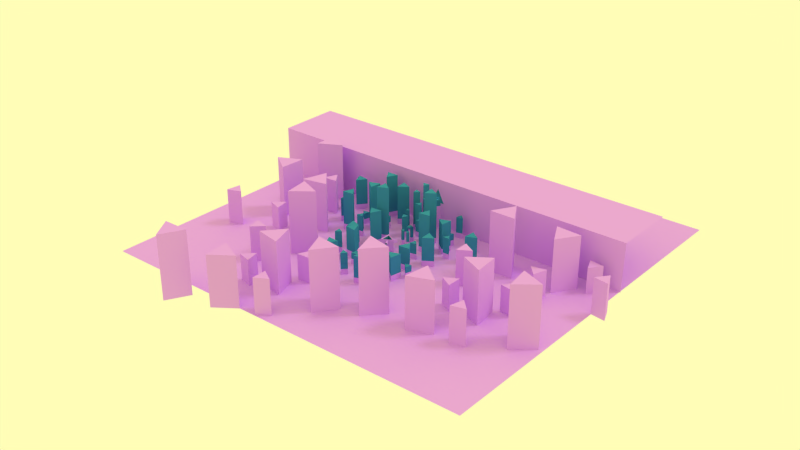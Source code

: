 # Source: level1.blend  (saved by Blender 2.75.0; exported with 4.5.12 LTS)
import bpy
from mathutils import Matrix  # noqa: F401  (used for matrix-valued properties, if any)

bpy.ops.wm.read_factory_settings(use_empty=True)
scene = bpy.context.scene
scene.name = 'Scene'

# ---- collections
col_collection_1 = bpy.data.collections.new('Collection 1'); scene.collection.children.link(col_collection_1)

# ---- materials (node trees are filled in below, after node groups)
mat_normal = bpy.data.materials.new('normal')
mat_normal.alpha_threshold = 0.0
mat_normal.use_transparent_shadow = False
mat_normal.diffuse_color = (0.04346, 0.2784, 0.448, 1.0)
mat_normal.roughness = 0.5
mat_normal.line_color = (0.0, 0.0, 0.0, 1.0)
mat_inaccessible = bpy.data.materials.new('inaccessible')
mat_inaccessible.alpha_threshold = 0.0
mat_inaccessible.use_transparent_shadow = False
mat_inaccessible.diffuse_color = (0.7349, 0.3532, 1.0, 1.0)
mat_inaccessible.roughness = 0.5
mat_material = bpy.data.materials.new('Material')
mat_material.alpha_threshold = 0.0
mat_material.use_transparent_shadow = False
mat_material.diffuse_color = (0.0, 0.0, 0.0, 1.0)
mat_material.roughness = 0.5
mat_material.line_color = (0.0, 0.0, 0.0, 1.0)

# ---- material node trees

# ---- world
world_world = bpy.data.worlds.new('World'); scene.world = world_world
world_world.color = (1.0, 0.9858, 0.4739)
world_world.use_sun_shadow = False
world_world.sun_shadow_jitter_overblur = 0.0
world_world.cycles.sampling_method = 'MANUAL'
world_world.cycles.sample_map_resolution = 256

# ---- lights
light_point = bpy.data.lights.new('Point', 'POINT')
light_point.transmission_factor = 0.0
light_point.energy = 100.0
light_point.shadow_buffer_clip_start = 0.5
light_point.shadow_soft_size = 0.1
light_point.shadow_maximum_resolution = 0.006
light_point.use_absolute_resolution = True
light_point.cycles.use_multiple_importance_sampling = False
light_sun = bpy.data.lights.new('sun', 'SUN')
light_sun.color = (0.5277, 0.5277, 0.5277)
light_sun.transmission_factor = 0.0
light_sun.angle = 0.1993
light_sun.energy = 1.0
light_sun.shadow_buffer_clip_start = 0.5
light_sun.shadow_soft_size = 0.1
light_sun.shadow_cascade_max_distance = 1000.0
light_sun.cycles.use_multiple_importance_sampling = False
light_point_000 = bpy.data.lights.new('Point.000', 'POINT')
light_point_000.transmission_factor = 0.0
light_point_000.energy = 100.0
light_point_000.shadow_buffer_clip_start = 0.5
light_point_000.shadow_soft_size = 0.1
light_point_000.shadow_maximum_resolution = 0.006
light_point_000.use_absolute_resolution = True
light_point_000.cycles.use_multiple_importance_sampling = False
light_point_001 = bpy.data.lights.new('Point.001', 'POINT')
light_point_001.transmission_factor = 0.0
light_point_001.energy = 100.0
light_point_001.shadow_buffer_clip_start = 0.5
light_point_001.shadow_soft_size = 0.1
light_point_001.shadow_maximum_resolution = 0.006
light_point_001.use_absolute_resolution = True
light_point_001.cycles.use_multiple_importance_sampling = False

# ---- meshes
me_city3_001 = bpy.data.meshes.new('city3.001')
me_city3_001.from_pydata([(1.456, 13.44, -10.71), (-9.477, -5.501, -10.71), (12.39, -5.501, -10.71), (1.456, 13.44, 13.53), (-9.477, -5.501, 13.53), (12.39, -5.501, 13.53), (-0.04698, -5.102, 8.956), (2.958, -5.102, 8.956), (3.146, -5.102, 9.347), (-6.414, -0.1952, -8.61), (-1.608, 8.13, -8.61), (-4.011, 3.967, -2.61), (-6.414, -0.1952, 2.29), (-1.608, 8.13, 2.29), (-4.011, 3.967, 8.29), (-10.74, 2.305, 2.29), (-5.938, 10.63, 2.29), (-8.341, 6.467, 8.29), (4.817, 5.128, 2.309), (4.538, 5.611, 3.168), (3.924, 6.676, 3.346), (7.155, 1.08, 3.166), (6.875, 1.565, 2.309), (7.768, 0.01731, 3.347), (5.658, 3.672, 8.267), (6.035, 3.02, 8.269), (6.289, 2.579, 9.433), (5.404, 4.112, 9.433), (3.45, -4.26, 8.674), (3.694, -4.26, 9.181), (4.741, -4.259, 7.976), (-0.7003, -4.26, 9.181), (-0.4567, -4.26, 8.674), (-1.748, -4.259, 7.976), (1.903, -4.26, 11.42), (1.09, -4.26, 11.42), (0.97, -4.259, 12.3), (2.023, -4.259, 12.3), (3.146, -4.602, 9.347), (2.958, -4.602, 8.956), (-0.04698, -4.602, 8.956), (-0.2344, -4.602, 9.347), (1.143, -4.602, 11.07), (1.768, -4.602, 11.07), (-3.687, 2.045, 3.457), (-3.781, 1.883, 3.847), (-4.183, 1.185, 3.373), (-2.09, 4.81, 3.847), (-2.184, 4.648, 3.457), (-2.183, 4.65, 3.404), (-1.688, 5.508, 3.373), (-3.092, 3.076, 5.567), (-2.779, 3.617, 5.567), (-2.733, 3.697, 6.25), (-3.138, 2.995, 6.25), (-8.32, 4.504, 3.847), (-8.227, 4.666, 3.457), (-6.724, 7.269, 3.457), (-6.63, 7.431, 3.847), (-7.319, 6.238, 5.567), (-7.631, 5.697, 5.567), (1.709, 10.51, 2.307), (1.202, 10.51, 2.307), (1.456, 10.44, 2.307), (-7.072, -3.82, 2.307), (-6.819, -4.259, 2.307), (-6.886, -4.005, 2.307), (9.686, -4.259, 2.307), (9.962, -3.782, 2.307), (9.76, -3.984, 2.307), (1.191, 10.49, 12.31), (1.72, 10.49, 12.31), (1.456, 11.43, 12.54), (-6.709, -4.259, 12.31), (-7.017, -3.725, 12.31), (-7.805, -4.536, 12.58), (9.929, -3.725, 12.31), (9.62, -4.259, 12.31), (10.72, -4.536, 12.58), (5.728, 4.554, 3.361), (5.578, 4.813, 3.822), (6.983, 2.379, 3.821), (6.833, 2.64, 3.361), (6.179, 3.772, 6.561), (6.382, 3.422, 6.562), (15.24, 8.538, 6.562), (15.04, 8.888, 6.561), (15.69, 7.756, 3.361), (15.85, 7.496, 3.821), (14.44, 9.93, 3.822), (14.59, 9.67, 3.361), (5.893, 5.749, 2.309), (5.614, 6.232, 3.168), (8.23, 1.7, 3.166), (7.95, 2.185, 2.309), (6.733, 4.293, 8.267), (7.11, 3.641, 8.269), (14.55, 10.75, 2.309), (14.27, 11.23, 3.168), (16.89, 6.7, 3.166), (16.61, 7.185, 2.309), (15.39, 9.293, 8.267), (15.77, 8.641, 8.269), (-0.2344, -5.102, 9.347), (1.143, -5.102, 11.07), (1.768, -5.102, 11.07), (-0.4978, -5.502, 8.706), (3.409, -5.502, 8.706), (3.653, -5.502, 9.214), (-0.7414, -5.502, 9.214), (1.049, -5.502, 11.45), (1.862, -5.502, 11.45), (1.143, -14.08, 11.07), (-0.2344, -14.08, 9.348), (3.146, -14.08, 9.348), (1.768, -14.08, 11.07), (-0.04698, -14.08, 8.957), (2.958, -14.08, 8.957), (1.049, -14.48, 11.45), (-0.7414, -14.48, 9.215), (3.653, -14.48, 9.215), (1.862, -14.48, 11.45), (-0.4978, -14.48, 8.707), (3.409, -14.48, 8.707)], [], [(70, 53, 52, 47, 50, 62), (73, 36, 35, 31, 33, 65), (73, 75, 4, 5, 78, 77), (69, 67, 68), (30, 29, 34, 37, 77, 67), (76, 77, 78), (76, 78, 5, 3, 72, 71), (65, 33, 32), (42, 43, 105, 104), (34, 29, 38, 43), (31, 35, 42, 41), (28, 32, 40, 39), (39, 40, 6, 7), (43, 38, 8, 105), (38, 39, 7, 8), (41, 42, 104, 103), (108, 107, 2), (111, 5, 110), (111, 108, 5), (4, 109, 110), (109, 4, 1), (5, 4, 110), (5, 108, 2), (106, 2, 107), (106, 1, 2), (44, 48, 57, 56), (68, 76, 26, 25, 21, 23), (71, 61, 20, 19, 24, 27), (14, 13, 16, 17), (12, 14, 17, 15), (13, 12, 15, 16), (16, 15, 17), (47, 52, 59, 58), (51, 45, 55, 60), (55, 56, 57, 58, 59, 60), (3, 0, 10), (10, 0, 1), (10, 1, 9), (9, 1, 4), (3, 10, 13), (13, 10, 11), (11, 9, 12), (12, 9, 4), (13, 11, 12), (3, 13, 14), (14, 12, 4), (3, 14, 4), (61, 62, 63), (18, 19, 20), (21, 22, 23), (24, 25, 26, 27), (28, 29, 30), (31, 32, 33), (34, 35, 36, 37), (44, 45, 46), (47, 48, 49, 50), (51, 52, 53, 54), (28, 39, 38, 29), (42, 35, 34, 43), (31, 41, 40, 32), (10, 9, 11), (44, 56, 55, 45), (59, 52, 51, 60), (47, 58, 57, 48), (106, 109, 1), (70, 72, 3, 4, 75, 74), (51, 54, 74, 64, 46, 45), (64, 65, 66), (70, 74, 54, 53), (75, 73, 74), (70, 71, 72), (69, 68, 61, 63, 62, 64, 66, 65, 67), (67, 77, 76, 68), (70, 62, 61, 71), (64, 74, 73, 65), (71, 27, 26, 76), (49, 48, 44, 46, 64, 62, 50), (18, 20, 61), (21, 25, 84, 81), (19, 18, 79, 80), (18, 22, 82, 79), (22, 21, 81, 82), (24, 19, 80, 83), (25, 24, 83, 84), (84, 83, 86, 85), (80, 79, 90, 89), (81, 84, 85, 88), (83, 80, 89, 86), (79, 82, 87, 90), (82, 81, 88, 87), (92, 91, 3), (5, 94, 93), (91, 0, 3), (94, 0, 91), (0, 94, 2), (93, 94, 100, 99), (92, 95, 101, 98), (95, 96, 102, 101), (91, 92, 98, 97), (96, 93, 99, 102), (94, 91, 97, 100), (85, 102, 99, 88), (88, 99, 100, 87), (87, 100, 97, 90), (90, 97, 98, 89), (89, 98, 101, 86), (86, 101, 102, 85), (5, 93, 96), (95, 92, 3), (96, 95, 3), (5, 96, 3), (94, 5, 2), (40, 41, 103, 6), (104, 105, 115, 112), (108, 111, 121, 120), (103, 104, 112, 113), (111, 110, 118, 121), (6, 103, 113, 116), (110, 109, 119, 118), (28, 30, 67), (114, 117, 123, 120), (116, 113, 119, 122), (115, 114, 120, 121), (112, 115, 121, 118), (117, 116, 122, 123), (113, 112, 118, 119), (107, 108, 120, 123), (105, 8, 114, 115), (106, 107, 123, 122), (8, 7, 117, 114), (7, 6, 116, 117), (109, 106, 122, 119), (23, 22, 68), (65, 32, 28, 67)])
me_city3_001.polygons.foreach_set('material_index', [0, 0, 1, 0, 0, 1, 1, 0, 0, 0, 0, 0, 0, 0, 0, 0, 1, 1, 1, 1, 1, 1, 1, 1, 1, 0, 0, 0, 1, 1, 1, 1, 0, 0, 0, 1, 1, 1, 1, 1, 1, 1, 1, 1, 1, 1, 1, 0, 0, 0, 0, 0, 0, 0, 0, 0, 0, 0, 0, 0, 1, 0, 0, 0, 1, 1, 0, 0, 0, 1, 1, 0, 0, 0, 0, 0, 0, 0, 0, 0, 0, 0, 0, 0, 0, 0, 0, 0, 0, 0, 1, 1, 1, 1, 1, 1, 1, 1, 1, 1, 1, 0, 0, 0, 0, 0, 0, 1, 1, 1, 1, 1, 0, 0, 1, 0, 1, 0, 1, 0, 0, 0, 0, 0, 0, 0, 1, 0, 1, 0, 0, 1, 0, 0])
me_city3_001.materials.append(mat_normal)
me_city3_001.materials.append(mat_inaccessible)
me_city3_001.use_remesh_preserve_volume = False
me_city3_001.use_remesh_preserve_attributes = False
me_city3_001.use_mirror_vertex_groups = False
me_city3_001.update()
me_city3_012 = bpy.data.meshes.new('city3.012')
me_city3_012.from_pydata([(-84.7, 1.691, 25.2), (-58.57, 1.691, 25.2), (-71.63, 24.33, 25.2), (-84.7, 1.691, -39.1), (-58.57, 1.691, -39.1), (-71.63, 24.33, -39.1), (-29.12, -23.98, 55.56), (5.487, -53.48, 55.56), (13.73, -8.759, 55.56), (-29.12, -23.98, -39.1), (5.487, -53.48, -39.1), (13.73, -8.759, -39.1), (-28.2, 83.52, 52.65), (-46.83, 42.04, 52.65), (-1.594, 46.64, 52.65), (-28.2, 83.52, -39.1), (-46.83, 42.04, -39.1), (-1.594, 46.64, -39.1), (-95.85, -56.1, 68.78), (-101.5, -101.2, 68.78), (-59.59, -83.54, 68.78), (-95.85, -56.1, -39.1), (-101.5, -101.2, -39.1), (-59.59, -83.54, -39.1), (-12.91, -80.44, 7.439), (10.84, -91.36, 7.439), (8.421, -65.34, 7.439), (-12.91, -80.44, -39.1), (10.84, -91.36, -39.1), (8.421, -65.34, -39.1), (14.49, 12.18, 7.439), (32.84, -6.428, 7.439), (39.78, 18.77, 7.439), (14.49, 12.18, -39.1), (32.84, -6.428, -39.1), (39.78, 18.77, -39.1), (16.49, 147.4, 75.57), (17.9, 101.9, 75.57), (56.56, 125.9, 75.57), (16.49, 147.4, -39.1), (17.9, 101.9, -39.1), (56.56, 125.9, -39.1), (84.91, -34.69, 25.2), (110.2, -28.19, 25.2), (91.93, -9.52, 25.2), (84.91, -34.69, -39.1), (110.2, -28.19, -39.1), (91.93, -9.52, -39.1)], [], [(0, 2, 5, 3), (2, 1, 4, 5), (1, 0, 3, 4), (1, 2, 0), (6, 8, 11, 9), (8, 7, 10, 11), (7, 6, 9, 10), (7, 8, 6), (12, 14, 17, 15), (14, 13, 16, 17), (13, 12, 15, 16), (13, 14, 12), (18, 20, 23, 21), (20, 19, 22, 23), (19, 18, 21, 22), (19, 20, 18), (24, 26, 29, 27), (26, 25, 28, 29), (25, 24, 27, 28), (25, 26, 24), (30, 32, 35, 33), (32, 31, 34, 35), (31, 30, 33, 34), (31, 32, 30), (36, 38, 41, 39), (38, 37, 40, 41), (37, 36, 39, 40), (37, 38, 36), (42, 44, 47, 45), (44, 43, 46, 47), (43, 42, 45, 46), (43, 44, 42)])
_uv = me_city3_012.uv_layers.new(name='UVMap')
_uv.uv.foreach_set('vector', [0.0, 0.0, 0.0, 0.0, 0.0, 0.0, 0.0, 0.0, 0.0, 0.0, 0.0, 0.0, 0.0, 0.0, 0.0, 0.0, 0.0, 0.0, 0.0, 0.0, 0.0, 0.0, 0.0, 0.0, 0.0, 0.0, 0.0, 0.0, 0.0, 0.0, 0.0, 0.0, 0.0, 0.0, 0.0, 0.0, 0.0, 0.0, 0.0, 0.0, 0.0, 0.0, 0.0, 0.0, 0.0, 0.0, 0.0, 0.0, 0.0, 0.0, 0.0, 0.0, 0.0, 0.0, 0.0, 0.0, 0.0, 0.0, 0.0, 0.0, 0.0, 0.0, 0.0, 0.0, 0.0, 0.0, 0.0, 0.0, 0.0, 0.0, 0.0, 0.0, 0.0, 0.0, 0.0, 0.0, 0.0, 0.0, 0.0, 0.0, 0.0, 0.0, 0.0, 0.0, 0.0, 0.0, 0.0, 0.0, 0.0, 0.0, 0.0, 0.0, 0.0, 0.0, 0.0, 0.0, 0.0, 0.0, 0.0, 0.0, 0.0, 0.0, 0.0, 0.0, 0.0, 0.0, 0.0, 0.0, 0.0, 0.0, 0.0, 0.0, 0.0, 0.0, 0.0, 0.0, 0.0, 0.0, 0.0, 0.0, 0.0, 0.0, 0.0, 0.0, 0.0, 0.0, 0.0, 0.0, 0.0, 0.0, 0.0, 0.0, 0.0, 0.0, 0.0, 0.0, 0.0, 0.0, 0.0, 0.0, 0.0, 0.0, 0.0, 0.0, 0.0, 0.0, 0.0, 0.0, 0.0, 0.0, 0.0, 0.0, 0.0, 0.0, 0.0, 0.0, 0.0, 0.0, 0.0, 0.0, 0.0, 0.0, 0.0, 0.0, 0.0, 0.0, 0.0, 0.0, 0.0, 0.0, 0.0, 0.0, 0.0, 0.0, 0.0, 0.0, 0.0, 0.0, 0.0, 0.0, 0.0, 0.0, 0.0, 0.0, 0.0, 0.0, 0.0, 0.0, 0.0, 0.0, 0.0, 0.0, 0.0, 0.0, 0.0, 0.0, 0.0, 0.0, 0.0, 0.0, 0.0, 0.0, 0.0, 0.0, 0.0, 0.0, 0.0, 0.0, 0.0, 0.0, 0.0, 0.0, 0.0, 0.0, 0.0, 0.0, 0.0, 0.0, 0.0, 0.0, 0.0, 0.0, 0.0, 0.0, 0.0, 0.0, 0.0, 0.0, 0.0, 0.0, 0.0, 0.0, 0.0, 0.0, 0.0, 0.0, 0.0, 0.0, 0.0, 0.0])
me_city3_012.materials.append(mat_inaccessible)
me_city3_012.use_remesh_preserve_volume = False
me_city3_012.use_remesh_preserve_attributes = False
me_city3_012.use_mirror_vertex_groups = False
me_city3_012.update()
me_city3_011 = bpy.data.meshes.new('city3.011')
me_city3_011.from_pydata([(-84.7, 1.691, 25.2), (-58.57, 1.691, 25.2), (-71.63, 24.33, 25.2), (-84.7, 1.691, -39.1), (-58.57, 1.691, -39.1), (-71.63, 24.33, -39.1), (-29.12, -23.98, 55.56), (5.487, -53.48, 55.56), (13.73, -8.759, 55.56), (-29.12, -23.98, -39.1), (5.487, -53.48, -39.1), (13.73, -8.759, -39.1), (-28.2, 83.52, 52.65), (-46.83, 42.04, 52.65), (-1.594, 46.64, 52.65), (-28.2, 83.52, -39.1), (-46.83, 42.04, -39.1), (-1.594, 46.64, -39.1), (-105.9, -22.39, 68.78), (-111.5, -67.51, 68.78), (-69.65, -49.83, 68.78), (-105.9, -22.39, -39.1), (-111.5, -67.51, -39.1), (-69.65, -49.83, -39.1), (23.85, 28.73, 7.439), (47.6, 17.81, 7.439), (45.18, 43.83, 7.439), (23.85, 28.73, -39.1), (47.6, 17.81, -39.1), (45.18, 43.83, -39.1), (-167.3, -61.59, 7.439), (-148.9, -80.2, 7.439), (-142.0, -55.0, 7.439), (-167.3, -61.59, -39.1), (-148.9, -80.2, -39.1), (-142.0, -55.0, -39.1), (16.49, 147.4, 75.57), (17.9, 101.9, 75.57), (56.56, 125.9, 75.57), (16.49, 147.4, -39.1), (17.9, 101.9, -39.1), (56.56, 125.9, -39.1), (84.91, -34.69, 25.2), (110.2, -28.19, 25.2), (91.93, -9.52, 25.2), (84.91, -34.69, -39.1), (110.2, -28.19, -39.1), (91.93, -9.52, -39.1)], [], [(0, 2, 5, 3), (2, 1, 4, 5), (1, 0, 3, 4), (1, 2, 0), (6, 8, 11, 9), (8, 7, 10, 11), (7, 6, 9, 10), (7, 8, 6), (12, 14, 17, 15), (14, 13, 16, 17), (13, 12, 15, 16), (13, 14, 12), (18, 20, 23, 21), (20, 19, 22, 23), (19, 18, 21, 22), (19, 20, 18), (24, 26, 29, 27), (26, 25, 28, 29), (25, 24, 27, 28), (25, 26, 24), (30, 32, 35, 33), (32, 31, 34, 35), (31, 30, 33, 34), (31, 32, 30), (36, 38, 41, 39), (38, 37, 40, 41), (37, 36, 39, 40), (37, 38, 36), (42, 44, 47, 45), (44, 43, 46, 47), (43, 42, 45, 46), (43, 44, 42)])
_uv = me_city3_011.uv_layers.new(name='UVMap')
_uv.uv.foreach_set('vector', [0.0, 0.0, 0.0, 0.0, 0.0, 0.0, 0.0, 0.0, 0.0, 0.0, 0.0, 0.0, 0.0, 0.0, 0.0, 0.0, 0.0, 0.0, 0.0, 0.0, 0.0, 0.0, 0.0, 0.0, 0.0, 0.0, 0.0, 0.0, 0.0, 0.0, 0.0, 0.0, 0.0, 0.0, 0.0, 0.0, 0.0, 0.0, 0.0, 0.0, 0.0, 0.0, 0.0, 0.0, 0.0, 0.0, 0.0, 0.0, 0.0, 0.0, 0.0, 0.0, 0.0, 0.0, 0.0, 0.0, 0.0, 0.0, 0.0, 0.0, 0.0, 0.0, 0.0, 0.0, 0.0, 0.0, 0.0, 0.0, 0.0, 0.0, 0.0, 0.0, 0.0, 0.0, 0.0, 0.0, 0.0, 0.0, 0.0, 0.0, 0.0, 0.0, 0.0, 0.0, 0.0, 0.0, 0.0, 0.0, 0.0, 0.0, 0.0, 0.0, 0.0, 0.0, 0.0, 0.0, 0.0, 0.0, 0.0, 0.0, 0.0, 0.0, 0.0, 0.0, 0.0, 0.0, 0.0, 0.0, 0.0, 0.0, 0.0, 0.0, 0.0, 0.0, 0.0, 0.0, 0.0, 0.0, 0.0, 0.0, 0.0, 0.0, 0.0, 0.0, 0.0, 0.0, 0.0, 0.0, 0.0, 0.0, 0.0, 0.0, 0.0, 0.0, 0.0, 0.0, 0.0, 0.0, 0.0, 0.0, 0.0, 0.0, 0.0, 0.0, 0.0, 0.0, 0.0, 0.0, 0.0, 0.0, 0.0, 0.0, 0.0, 0.0, 0.0, 0.0, 0.0, 0.0, 0.0, 0.0, 0.0, 0.0, 0.0, 0.0, 0.0, 0.0, 0.0, 0.0, 0.0, 0.0, 0.0, 0.0, 0.0, 0.0, 0.0, 0.0, 0.0, 0.0, 0.0, 0.0, 0.0, 0.0, 0.0, 0.0, 0.0, 0.0, 0.0, 0.0, 0.0, 0.0, 0.0, 0.0, 0.0, 0.0, 0.0, 0.0, 0.0, 0.0, 0.0, 0.0, 0.0, 0.0, 0.0, 0.0, 0.0, 0.0, 0.0, 0.0, 0.0, 0.0, 0.0, 0.0, 0.0, 0.0, 0.0, 0.0, 0.0, 0.0, 0.0, 0.0, 0.0, 0.0, 0.0, 0.0, 0.0, 0.0, 0.0, 0.0, 0.0, 0.0, 0.0, 0.0, 0.0, 0.0, 0.0, 0.0, 0.0, 0.0, 0.0, 0.0])
me_city3_011.materials.append(mat_inaccessible)
me_city3_011.use_remesh_preserve_volume = False
me_city3_011.use_remesh_preserve_attributes = False
me_city3_011.use_mirror_vertex_groups = False
me_city3_011.update()
me_city3_010 = bpy.data.meshes.new('city3.010')
me_city3_010.from_pydata([(-29.12, -23.98, 55.56), (5.487, -53.48, 55.56), (13.73, -8.759, 55.56), (-29.12, -23.98, -39.1), (5.487, -53.48, -39.1), (13.73, -8.759, -39.1), (-95.85, -56.1, 68.78), (-101.5, -101.2, 68.78), (-59.59, -83.54, 68.78), (-95.85, -56.1, -39.1), (-101.5, -101.2, -39.1), (-59.59, -83.54, -39.1), (-12.91, -80.44, 7.439), (10.84, -91.36, 7.439), (8.421, -65.34, 7.439), (-12.91, -80.44, -39.1), (10.84, -91.36, -39.1), (8.421, -65.34, -39.1), (14.49, 12.18, 7.439), (32.84, -6.428, 7.439), (39.78, 18.77, 7.439), (14.49, 12.18, -39.1), (32.84, -6.428, -39.1), (39.78, 18.77, -39.1), (84.91, -34.69, 25.2), (110.2, -28.19, 25.2), (91.93, -9.52, 25.2), (84.91, -34.69, -39.1), (110.2, -28.19, -39.1), (91.93, -9.52, -39.1)], [], [(0, 2, 5, 3), (2, 1, 4, 5), (1, 0, 3, 4), (1, 2, 0), (6, 8, 11, 9), (8, 7, 10, 11), (7, 6, 9, 10), (7, 8, 6), (12, 14, 17, 15), (14, 13, 16, 17), (13, 12, 15, 16), (13, 14, 12), (18, 20, 23, 21), (20, 19, 22, 23), (19, 18, 21, 22), (19, 20, 18), (24, 26, 29, 27), (26, 25, 28, 29), (25, 24, 27, 28), (25, 26, 24)])
_uv = me_city3_010.uv_layers.new(name='UVMap')
_uv.uv.foreach_set('vector', [0.0, 0.0, 0.0, 0.0, 0.0, 0.0, 0.0, 0.0, 0.0, 0.0, 0.0, 0.0, 0.0, 0.0, 0.0, 0.0, 0.0, 0.0, 0.0, 0.0, 0.0, 0.0, 0.0, 0.0, 0.0, 0.0, 0.0, 0.0, 0.0, 0.0, 0.0, 0.0, 0.0, 0.0, 0.0, 0.0, 0.0, 0.0, 0.0, 0.0, 0.0, 0.0, 0.0, 0.0, 0.0, 0.0, 0.0, 0.0, 0.0, 0.0, 0.0, 0.0, 0.0, 0.0, 0.0, 0.0, 0.0, 0.0, 0.0, 0.0, 0.0, 0.0, 0.0, 0.0, 0.0, 0.0, 0.0, 0.0, 0.0, 0.0, 0.0, 0.0, 0.0, 0.0, 0.0, 0.0, 0.0, 0.0, 0.0, 0.0, 0.0, 0.0, 0.0, 0.0, 0.0, 0.0, 0.0, 0.0, 0.0, 0.0, 0.0, 0.0, 0.0, 0.0, 0.0, 0.0, 0.0, 0.0, 0.0, 0.0, 0.0, 0.0, 0.0, 0.0, 0.0, 0.0, 0.0, 0.0, 0.0, 0.0, 0.0, 0.0, 0.0, 0.0, 0.0, 0.0, 0.0, 0.0, 0.0, 0.0, 0.0, 0.0, 0.0, 0.0, 0.0, 0.0, 0.0, 0.0, 0.0, 0.0, 0.0, 0.0, 0.0, 0.0, 0.0, 0.0, 0.0, 0.0, 0.0, 0.0, 0.0, 0.0, 0.0, 0.0, 0.0, 0.0, 0.0, 0.0, 0.0, 0.0])
me_city3_010.materials.append(mat_inaccessible)
me_city3_010.use_remesh_preserve_volume = False
me_city3_010.use_remesh_preserve_attributes = False
me_city3_010.use_mirror_vertex_groups = False
me_city3_010.update()
me_city3_009 = bpy.data.meshes.new('city3.009')
me_city3_009.from_pydata([(-84.7, 1.691, 25.2), (-58.57, 1.691, 25.2), (-71.63, 24.33, 25.2), (-84.7, 1.691, -39.1), (-58.57, 1.691, -39.1), (-71.63, 24.33, -39.1), (-29.12, -23.98, 55.56), (5.487, -53.48, 55.56), (13.73, -8.759, 55.56), (-29.12, -23.98, -39.1), (5.487, -53.48, -39.1), (13.73, -8.759, -39.1), (-28.2, 83.52, 52.65), (-46.83, 42.04, 52.65), (-1.594, 46.64, 52.65), (-28.2, 83.52, -39.1), (-46.83, 42.04, -39.1), (-1.594, 46.64, -39.1), (-95.85, -56.1, 68.78), (-101.5, -101.2, 68.78), (-59.59, -83.54, 68.78), (-95.85, -56.1, -39.1), (-101.5, -101.2, -39.1), (-59.59, -83.54, -39.1), (-12.91, -80.44, 7.439), (10.84, -91.36, 7.439), (8.421, -65.34, 7.439), (-12.91, -80.44, -39.1), (10.84, -91.36, -39.1), (8.421, -65.34, -39.1), (14.49, 12.18, 7.439), (32.84, -6.428, 7.439), (39.78, 18.77, 7.439), (14.49, 12.18, -39.1), (32.84, -6.428, -39.1), (39.78, 18.77, -39.1), (16.49, 147.4, 75.57), (17.9, 101.9, 75.57), (56.56, 125.9, 75.57), (16.49, 147.4, -39.1), (17.9, 101.9, -39.1), (56.56, 125.9, -39.1), (84.91, -34.69, 25.2), (110.2, -28.19, 25.2), (91.93, -9.52, 25.2), (84.91, -34.69, -39.1), (110.2, -28.19, -39.1), (91.93, -9.52, -39.1)], [], [(0, 2, 5, 3), (2, 1, 4, 5), (1, 0, 3, 4), (1, 2, 0), (6, 8, 11, 9), (8, 7, 10, 11), (7, 6, 9, 10), (7, 8, 6), (12, 14, 17, 15), (14, 13, 16, 17), (13, 12, 15, 16), (13, 14, 12), (18, 20, 23, 21), (20, 19, 22, 23), (19, 18, 21, 22), (19, 20, 18), (24, 26, 29, 27), (26, 25, 28, 29), (25, 24, 27, 28), (25, 26, 24), (30, 32, 35, 33), (32, 31, 34, 35), (31, 30, 33, 34), (31, 32, 30), (36, 38, 41, 39), (38, 37, 40, 41), (37, 36, 39, 40), (37, 38, 36), (42, 44, 47, 45), (44, 43, 46, 47), (43, 42, 45, 46), (43, 44, 42)])
_uv = me_city3_009.uv_layers.new(name='UVMap')
_uv.uv.foreach_set('vector', [0.0, 0.0, 0.0, 0.0, 0.0, 0.0, 0.0, 0.0, 0.0, 0.0, 0.0, 0.0, 0.0, 0.0, 0.0, 0.0, 0.0, 0.0, 0.0, 0.0, 0.0, 0.0, 0.0, 0.0, 0.0, 0.0, 0.0, 0.0, 0.0, 0.0, 0.0, 0.0, 0.0, 0.0, 0.0, 0.0, 0.0, 0.0, 0.0, 0.0, 0.0, 0.0, 0.0, 0.0, 0.0, 0.0, 0.0, 0.0, 0.0, 0.0, 0.0, 0.0, 0.0, 0.0, 0.0, 0.0, 0.0, 0.0, 0.0, 0.0, 0.0, 0.0, 0.0, 0.0, 0.0, 0.0, 0.0, 0.0, 0.0, 0.0, 0.0, 0.0, 0.0, 0.0, 0.0, 0.0, 0.0, 0.0, 0.0, 0.0, 0.0, 0.0, 0.0, 0.0, 0.0, 0.0, 0.0, 0.0, 0.0, 0.0, 0.0, 0.0, 0.0, 0.0, 0.0, 0.0, 0.0, 0.0, 0.0, 0.0, 0.0, 0.0, 0.0, 0.0, 0.0, 0.0, 0.0, 0.0, 0.0, 0.0, 0.0, 0.0, 0.0, 0.0, 0.0, 0.0, 0.0, 0.0, 0.0, 0.0, 0.0, 0.0, 0.0, 0.0, 0.0, 0.0, 0.0, 0.0, 0.0, 0.0, 0.0, 0.0, 0.0, 0.0, 0.0, 0.0, 0.0, 0.0, 0.0, 0.0, 0.0, 0.0, 0.0, 0.0, 0.0, 0.0, 0.0, 0.0, 0.0, 0.0, 0.0, 0.0, 0.0, 0.0, 0.0, 0.0, 0.0, 0.0, 0.0, 0.0, 0.0, 0.0, 0.0, 0.0, 0.0, 0.0, 0.0, 0.0, 0.0, 0.0, 0.0, 0.0, 0.0, 0.0, 0.0, 0.0, 0.0, 0.0, 0.0, 0.0, 0.0, 0.0, 0.0, 0.0, 0.0, 0.0, 0.0, 0.0, 0.0, 0.0, 0.0, 0.0, 0.0, 0.0, 0.0, 0.0, 0.0, 0.0, 0.0, 0.0, 0.0, 0.0, 0.0, 0.0, 0.0, 0.0, 0.0, 0.0, 0.0, 0.0, 0.0, 0.0, 0.0, 0.0, 0.0, 0.0, 0.0, 0.0, 0.0, 0.0, 0.0, 0.0, 0.0, 0.0, 0.0, 0.0, 0.0, 0.0, 0.0, 0.0, 0.0, 0.0, 0.0, 0.0, 0.0, 0.0, 0.0, 0.0, 0.0, 0.0])
me_city3_009.materials.append(mat_inaccessible)
me_city3_009.use_remesh_preserve_volume = False
me_city3_009.use_remesh_preserve_attributes = False
me_city3_009.use_mirror_vertex_groups = False
me_city3_009.update()
me_city3_007 = bpy.data.meshes.new('city3.007')
me_city3_007.from_pydata([(-40.37, -0.07772, 0.1957), (-28.53, -0.07773, 0.1957), (-34.45, 10.18, 0.1957), (-40.37, -0.07772, -38.95), (-28.53, -0.07773, -38.95), (-34.45, 10.18, -38.95), (-20.38, -5.907, 13.96), (-4.694, -19.28, 13.96), (-0.9585, 0.9938, 13.96), (-20.38, -5.907, -38.95), (-4.694, -19.28, -38.95), (-0.9585, 0.9938, -38.95), (-14.76, 37.01, 2.641), (-23.21, 18.21, 2.641), (-2.702, 20.3, 2.641), (-14.76, 37.01, -38.95), (-23.21, 18.21, -38.95), (-2.702, 20.3, -38.95), (-45.43, -26.27, 2.951), (-47.98, -46.73, 2.951), (-28.99, -38.71, 2.951), (-45.43, -26.27, -38.95), (-47.98, -46.73, -38.95), (-28.99, -38.71, -38.95), (-7.829, -37.31, -17.85), (2.935, -42.26, -17.85), (1.838, -30.46, -17.85), (-7.829, -37.31, -38.95), (2.935, -42.26, -38.95), (1.838, -30.46, -38.95), (23.78, -6.086, -17.85), (32.1, -14.52, -17.85), (35.25, -3.098, -17.85), (23.78, -6.086, -38.95), (32.1, -14.52, -38.95), (35.25, -3.098, -38.95), (14.16, 46.73, 24.03), (14.79, 26.12, 24.03), (32.32, 36.98, 24.03), (14.16, 46.73, -38.95), (14.79, 26.12, -38.95), (32.32, 36.98, -38.95), (-19.55, -74.12, 0.1957), (-8.079, -71.17, 0.1957), (-16.37, -62.7, 0.1957), (-19.55, -74.12, -38.95), (-8.079, -71.17, -38.95), (-16.37, -62.7, -38.95), (-40.37, -0.07772, -28.97), (-34.45, 10.18, -28.97), (-28.53, -0.07773, -28.97), (-20.38, -5.907, -28.97), (-0.9585, 0.9938, -28.97), (-4.694, -19.28, -28.97), (-14.76, 37.01, -28.97), (-2.702, 20.3, -28.97), (-23.21, 18.21, -28.97), (-45.43, -26.27, -28.97), (-28.99, -38.71, -28.97), (-47.98, -46.73, -28.97), (-7.829, -37.31, -28.97), (1.838, -30.46, -28.97), (2.935, -42.26, -28.97), (23.78, -6.086, -28.97), (35.25, -3.098, -28.97), (32.1, -14.52, -28.97), (14.16, 46.73, -28.97), (32.32, 36.98, -28.97), (14.79, 26.12, -28.97), (-19.55, -74.12, -28.97), (-16.37, -62.7, -28.97), (-8.079, -71.17, -28.97)], [], [(48, 49, 5, 3), (49, 50, 4, 5), (50, 48, 3, 4), (1, 2, 0), (51, 52, 11, 9), (52, 53, 10, 11), (53, 51, 9, 10), (7, 8, 6), (54, 55, 17, 15), (55, 56, 16, 17), (56, 54, 15, 16), (13, 14, 12), (57, 58, 23, 21), (58, 59, 22, 23), (59, 57, 21, 22), (19, 20, 18), (60, 61, 29, 27), (61, 62, 28, 29), (62, 60, 27, 28), (25, 26, 24), (63, 64, 35, 33), (64, 65, 34, 35), (65, 63, 33, 34), (31, 32, 30), (66, 67, 41, 39), (67, 68, 40, 41), (68, 66, 39, 40), (37, 38, 36), (69, 70, 47, 45), (70, 71, 46, 47), (71, 69, 45, 46), (43, 44, 42), (43, 42, 69, 71), (44, 43, 71, 70), (42, 44, 70, 69), (37, 36, 66, 68), (38, 37, 68, 67), (36, 38, 67, 66), (31, 30, 63, 65), (32, 31, 65, 64), (30, 32, 64, 63), (25, 24, 60, 62), (26, 25, 62, 61), (24, 26, 61, 60), (19, 18, 57, 59), (20, 19, 59, 58), (18, 20, 58, 57), (13, 12, 54, 56), (14, 13, 56, 55), (12, 14, 55, 54), (7, 6, 51, 53), (8, 7, 53, 52), (6, 8, 52, 51), (1, 0, 48, 50), (2, 1, 50, 49), (0, 2, 49, 48)])
me_city3_007.polygons.foreach_set('material_index', [1, 1, 1, 0, 1, 1, 1, 0, 1, 1, 1, 0, 1, 1, 1, 0, 1, 1, 1, 0, 1, 1, 1, 0, 1, 1, 1, 0, 1, 1, 1, 0, 0, 0, 0, 0, 0, 0, 0, 0, 0, 0, 0, 0, 0, 0, 0, 0, 0, 0, 0, 0, 0, 0, 0, 0])
_uv = me_city3_007.uv_layers.new(name='UVMap')
_uv.uv.foreach_set('vector', [0.0, 0.0, 0.0, 0.0, 0.0, 0.0, 0.0, 0.0, 0.0, 0.0, 0.0, 0.0, 0.0, 0.0, 0.0, 0.0, 0.0, 0.0, 0.0, 0.0, 0.0, 0.0, 0.0, 0.0, 0.0, 0.0, 0.0, 0.0, 0.0, 0.0, 0.0, 0.0, 0.0, 0.0, 0.0, 0.0, 0.0, 0.0, 0.0, 0.0, 0.0, 0.0, 0.0, 0.0, 0.0, 0.0, 0.0, 0.0, 0.0, 0.0, 0.0, 0.0, 0.0, 0.0, 0.0, 0.0, 0.0, 0.0, 0.0, 0.0, 0.0, 0.0, 0.0, 0.0, 0.0, 0.0, 0.0, 0.0, 0.0, 0.0, 0.0, 0.0, 0.0, 0.0, 0.0, 0.0, 0.0, 0.0, 0.0, 0.0, 0.0, 0.0, 0.0, 0.0, 0.0, 0.0, 0.0, 0.0, 0.0, 0.0, 0.0, 0.0, 0.0, 0.0, 0.0, 0.0, 0.0, 0.0, 0.0, 0.0, 0.0, 0.0, 0.0, 0.0, 0.0, 0.0, 0.0, 0.0, 0.0, 0.0, 0.0, 0.0, 0.0, 0.0, 0.0, 0.0, 0.0, 0.0, 0.0, 0.0, 0.0, 0.0, 0.0, 0.0, 0.0, 0.0, 0.0, 0.0, 0.0, 0.0, 0.0, 0.0, 0.0, 0.0, 0.0, 0.0, 0.0, 0.0, 0.0, 0.0, 0.0, 0.0, 0.0, 0.0, 0.0, 0.0, 0.0, 0.0, 0.0, 0.0, 0.0, 0.0, 0.0, 0.0, 0.0, 0.0, 0.0, 0.0, 0.0, 0.0, 0.0, 0.0, 0.0, 0.0, 0.0, 0.0, 0.0, 0.0, 0.0, 0.0, 0.0, 0.0, 0.0, 0.0, 0.0, 0.0, 0.0, 0.0, 0.0, 0.0, 0.0, 0.0, 0.0, 0.0, 0.0, 0.0, 0.0, 0.0, 0.0, 0.0, 0.0, 0.0, 0.0, 0.0, 0.0, 0.0, 0.0, 0.0, 0.0, 0.0, 0.0, 0.0, 0.0, 0.0, 0.0, 0.0, 0.0, 0.0, 0.0, 0.0, 0.0, 0.0, 0.0, 0.0, 0.0, 0.0, 0.0, 0.0, 0.0, 0.0, 0.0, 0.0, 0.0, 0.0, 0.0, 0.0, 0.0, 0.0, 0.0, 0.0, 0.0, 0.0, 0.0, 0.0, 0.0, 0.0, 0.0, 0.0, 0.0, 0.0, 0.0, 0.0, 0.0, 0.0, 0.0, 0.0, 0.0, 0.0, 0.0, 0.0, 0.0, 0.0, 0.0, 0.0, 0.0, 0.0, 0.0, 0.0, 0.0, 0.0, 0.0, 0.0, 0.0, 0.0, 0.0, 0.0, 0.0, 0.0, 0.0, 0.0, 0.0, 0.0, 0.0, 0.0, 0.0, 0.0, 0.0, 0.0, 0.0, 0.0, 0.0, 0.0, 0.0, 0.0, 0.0, 0.0, 0.0, 0.0, 0.0, 0.0, 0.0, 0.0, 0.0, 0.0, 0.0, 0.0, 0.0, 0.0, 0.0, 0.0, 0.0, 0.0, 0.0, 0.0, 0.0, 0.0, 0.0, 0.0, 0.0, 0.0, 0.0, 0.0, 0.0, 0.0, 0.0, 0.0, 0.0, 0.0, 0.0, 0.0, 0.0, 0.0, 0.0, 0.0, 0.0, 0.0, 0.0, 0.0, 0.0, 0.0, 0.0, 0.0, 0.0, 0.0, 0.0, 0.0, 0.0, 0.0, 0.0, 0.0, 0.0, 0.0, 0.0, 0.0, 0.0, 0.0, 0.0, 0.0, 0.0, 0.0, 0.0, 0.0, 0.0, 0.0, 0.0, 0.0, 0.0, 0.0, 0.0, 0.0, 0.0, 0.0, 0.0, 0.0, 0.0, 0.0, 0.0, 0.0, 0.0, 0.0, 0.0, 0.0, 0.0, 0.0, 0.0, 0.0, 0.0, 0.0, 0.0, 0.0, 0.0, 0.0, 0.0, 0.0, 0.0, 0.0, 0.0, 0.0, 0.0, 0.0, 0.0, 0.0, 0.0, 0.0, 0.0, 0.0, 0.0, 0.0, 0.0, 0.0, 0.0, 0.0, 0.0, 0.0, 0.0, 0.0, 0.0, 0.0, 0.0, 0.0, 0.0, 0.0, 0.0, 0.0, 0.0, 0.0, 0.0, 0.0, 0.0, 0.0, 0.0, 0.0, 0.0, 0.0, 0.0, 0.0, 0.0, 0.0, 0.0, 0.0, 0.0, 0.0])
me_city3_007.materials.append(mat_normal)
me_city3_007.materials.append(mat_inaccessible)
me_city3_007.use_remesh_preserve_volume = False
me_city3_007.use_remesh_preserve_attributes = False
me_city3_007.use_mirror_vertex_groups = False
me_city3_007.update()
me_city3_006 = bpy.data.meshes.new('city3.006')
me_city3_006.from_pydata([(-40.37, -0.07772, 0.1957), (-28.53, -0.07773, 0.1957), (-34.45, 10.18, 0.1957), (-40.37, -0.07772, -38.95), (-28.53, -0.07773, -38.95), (-34.45, 10.18, -38.95), (-23.9, 13.02, 16.96), (-8.209, -0.3504, 16.96), (-4.474, 19.92, 16.96), (-23.9, 13.02, -38.95), (-8.209, -0.3504, -38.95), (-4.474, 19.92, -38.95), (-17.46, 52.29, 32.64), (-25.9, 33.49, 32.64), (-5.396, 35.58, 32.64), (-17.46, 52.29, -38.95), (-25.9, 33.49, -38.95), (-5.396, 35.58, -38.95), (-45.43, -26.27, 8.951), (-47.98, -46.73, 8.951), (-28.99, -38.71, 8.951), (-45.43, -26.27, -38.95), (-47.98, -46.73, -38.95), (-28.99, -38.71, -38.95), (-7.829, -37.31, -17.85), (2.935, -42.26, -17.85), (1.838, -30.46, -17.85), (-7.829, -37.31, -38.95), (2.935, -42.26, -38.95), (1.838, -30.46, -38.95), (4.589, 4.676, -17.85), (12.91, -3.758, -17.85), (16.05, 7.664, -17.85), (4.589, 4.676, -38.95), (12.91, -3.758, -38.95), (16.05, 7.664, -38.95), (14.16, 46.73, 54.03), (14.79, 26.12, 54.03), (32.32, 36.98, 54.03), (14.16, 46.73, -38.95), (14.79, 26.12, -38.95), (32.32, 36.98, -38.95), (36.51, -16.57, 0.1957), (47.98, -13.62, 0.1957), (39.69, -5.16, 0.1957), (36.51, -16.57, -38.95), (47.98, -13.62, -38.95), (39.69, -5.16, -38.95), (-40.37, -0.07772, -29.05), (-34.45, 10.18, -29.05), (-28.53, -0.07773, -29.05), (-23.9, 13.02, -29.05), (-4.474, 19.92, -29.05), (-8.209, -0.3504, -29.05), (-17.46, 52.29, -29.05), (-5.396, 35.58, -29.05), (-25.9, 33.49, -29.05), (-45.43, -26.27, -29.05), (-28.99, -38.71, -29.05), (-47.98, -46.73, -29.05), (-7.829, -37.31, -29.05), (1.838, -30.46, -29.05), (2.935, -42.26, -29.05), (4.589, 4.676, -29.05), (16.05, 7.664, -29.05), (12.91, -3.758, -29.05), (14.16, 46.73, -29.05), (32.32, 36.98, -29.05), (14.79, 26.12, -29.05), (36.51, -16.57, -29.05), (39.69, -5.16, -29.05), (47.98, -13.62, -29.05)], [], [(48, 49, 5, 3), (49, 50, 4, 5), (50, 48, 3, 4), (1, 2, 0), (51, 52, 11, 9), (52, 53, 10, 11), (53, 51, 9, 10), (7, 8, 6), (54, 55, 17, 15), (55, 56, 16, 17), (56, 54, 15, 16), (13, 14, 12), (57, 58, 23, 21), (58, 59, 22, 23), (59, 57, 21, 22), (19, 20, 18), (60, 61, 29, 27), (61, 62, 28, 29), (62, 60, 27, 28), (25, 26, 24), (63, 64, 35, 33), (64, 65, 34, 35), (65, 63, 33, 34), (31, 32, 30), (66, 67, 41, 39), (67, 68, 40, 41), (68, 66, 39, 40), (37, 38, 36), (69, 70, 47, 45), (70, 71, 46, 47), (71, 69, 45, 46), (43, 44, 42), (43, 42, 69, 71), (44, 43, 71, 70), (42, 44, 70, 69), (37, 36, 66, 68), (38, 37, 68, 67), (36, 38, 67, 66), (31, 30, 63, 65), (32, 31, 65, 64), (30, 32, 64, 63), (25, 24, 60, 62), (26, 25, 62, 61), (24, 26, 61, 60), (19, 18, 57, 59), (20, 19, 59, 58), (18, 20, 58, 57), (13, 12, 54, 56), (14, 13, 56, 55), (12, 14, 55, 54), (7, 6, 51, 53), (8, 7, 53, 52), (6, 8, 52, 51), (1, 0, 48, 50), (2, 1, 50, 49), (0, 2, 49, 48)])
me_city3_006.polygons.foreach_set('material_index', [1, 1, 1, 0, 1, 1, 1, 0, 1, 1, 1, 0, 1, 1, 1, 0, 1, 1, 1, 0, 1, 1, 1, 0, 1, 1, 1, 0, 1, 1, 1, 0, 0, 0, 0, 0, 0, 0, 0, 0, 0, 0, 0, 0, 0, 0, 0, 0, 0, 0, 0, 0, 0, 0, 0, 0])
me_city3_006.materials.append(mat_normal)
me_city3_006.materials.append(mat_inaccessible)
me_city3_006.use_remesh_preserve_volume = False
me_city3_006.use_remesh_preserve_attributes = False
me_city3_006.use_mirror_vertex_groups = False
me_city3_006.update()
me_city3_005 = bpy.data.meshes.new('city3.005')
me_city3_005.from_pydata([(-40.37, -0.07772, 0.1957), (-28.53, -0.07773, 0.1957), (-34.45, 10.18, 0.1957), (-40.37, -0.07772, -38.95), (-28.53, -0.07773, -38.95), (-34.45, 10.18, -38.95), (-15.18, -11.72, 43.96), (0.5081, -25.09, 43.96), (4.244, -4.815, 43.96), (-15.18, -11.72, -38.95), (0.5081, -25.09, -38.95), (4.244, -4.815, -38.95), (-14.76, 37.01, 32.64), (-23.21, 18.21, 32.64), (-2.702, 20.3, 32.64), (-14.76, 37.01, -38.95), (-23.21, 18.21, -38.95), (-2.702, 20.3, -38.95), (-45.43, -26.27, 58.95), (-47.98, -46.73, 58.95), (-28.99, -38.71, 58.95), (-45.43, -26.27, -38.95), (-47.98, -46.73, -38.95), (-28.99, -38.71, -38.95), (-7.829, -37.31, -17.85), (2.935, -42.26, -17.85), (1.838, -30.46, -17.85), (-7.829, -37.31, -38.95), (2.935, -42.26, -38.95), (1.838, -30.46, -38.95), (4.589, 4.676, -17.85), (12.91, -3.758, -17.85), (16.05, 7.664, -17.85), (4.589, 4.676, -38.95), (12.91, -3.758, -38.95), (16.05, 7.664, -38.95), (14.16, 46.73, 5.03), (14.79, 26.12, 5.03), (32.32, 36.98, 5.03), (14.16, 46.73, -38.95), (14.79, 26.12, -38.95), (32.32, 36.98, -38.95), (36.51, -16.57, 0.1957), (47.98, -13.62, 0.1957), (39.69, -5.16, 0.1957), (36.51, -16.57, -38.95), (47.98, -13.62, -38.95), (39.69, -5.16, -38.95), (15.48, -52.53, 32.7), (16.65, -73.11, 32.7), (33.89, -61.81, 32.7), (15.48, -52.53, -38.89), (16.65, -73.11, -38.89), (33.89, -61.81, -38.89), (61.22, 27.84, 19.01), (68.38, 8.504, 19.01), (81.54, 24.37, 19.01), (61.22, 27.84, -38.89), (68.38, 8.504, -38.89), (81.54, 24.37, -38.89), (36.67, -30.59, 40.09), (46.73, -48.58, 40.09), (57.29, -30.87, 40.09), (36.67, -30.59, -38.89), (46.73, -48.58, -38.89), (57.29, -30.87, -38.89), (-40.37, -0.07772, -29.02), (-34.45, 10.18, -29.02), (-28.53, -0.07773, -29.02), (-15.18, -11.72, -29.02), (4.244, -4.815, -29.02), (0.5081, -25.09, -29.02), (-14.76, 37.01, -29.02), (-2.702, 20.3, -29.02), (-23.21, 18.21, -29.02), (-45.43, -26.27, -29.02), (-28.99, -38.71, -29.02), (-47.98, -46.73, -29.02), (-7.829, -37.31, -29.02), (1.838, -30.46, -29.02), (2.935, -42.26, -29.02), (4.589, 4.676, -29.02), (16.05, 7.664, -29.02), (12.91, -3.758, -29.02), (14.16, 46.73, -29.02), (32.32, 36.98, -29.02), (14.79, 26.12, -29.02), (36.51, -16.57, -29.02), (39.69, -5.16, -29.02), (47.98, -13.62, -29.02), (15.48, -52.53, -29.02), (33.89, -61.81, -29.02), (16.65, -73.11, -29.02), (61.22, 27.84, -29.02), (81.54, 24.37, -29.02), (68.38, 8.504, -29.02), (36.67, -30.59, -29.02), (57.29, -30.87, -29.02), (46.73, -48.58, -29.02)], [], [(66, 67, 5, 3), (67, 68, 4, 5), (68, 66, 3, 4), (1, 2, 0), (69, 70, 11, 9), (70, 71, 10, 11), (71, 69, 9, 10), (7, 8, 6), (72, 73, 17, 15), (73, 74, 16, 17), (74, 72, 15, 16), (13, 14, 12), (75, 76, 23, 21), (76, 77, 22, 23), (77, 75, 21, 22), (19, 20, 18), (78, 79, 29, 27), (79, 80, 28, 29), (80, 78, 27, 28), (25, 26, 24), (81, 82, 35, 33), (82, 83, 34, 35), (83, 81, 33, 34), (31, 32, 30), (84, 85, 41, 39), (85, 86, 40, 41), (86, 84, 39, 40), (37, 38, 36), (87, 88, 47, 45), (88, 89, 46, 47), (89, 87, 45, 46), (43, 44, 42), (90, 91, 53, 51), (91, 92, 52, 53), (92, 90, 51, 52), (49, 50, 48), (93, 94, 59, 57), (94, 95, 58, 59), (95, 93, 57, 58), (55, 56, 54), (96, 97, 65, 63), (97, 98, 64, 65), (98, 96, 63, 64), (61, 62, 60), (61, 60, 96, 98), (62, 61, 98, 97), (60, 62, 97, 96), (55, 54, 93, 95), (56, 55, 95, 94), (54, 56, 94, 93), (49, 48, 90, 92), (50, 49, 92, 91), (48, 50, 91, 90), (43, 42, 87, 89), (44, 43, 89, 88), (42, 44, 88, 87), (37, 36, 84, 86), (38, 37, 86, 85), (36, 38, 85, 84), (31, 30, 81, 83), (32, 31, 83, 82), (30, 32, 82, 81), (25, 24, 78, 80), (26, 25, 80, 79), (24, 26, 79, 78), (19, 18, 75, 77), (20, 19, 77, 76), (18, 20, 76, 75), (13, 12, 72, 74), (14, 13, 74, 73), (12, 14, 73, 72), (7, 6, 69, 71), (8, 7, 71, 70), (6, 8, 70, 69), (1, 0, 66, 68), (2, 1, 68, 67), (0, 2, 67, 66)])
me_city3_005.polygons.foreach_set('material_index', [1, 1, 1, 0, 1, 1, 1, 0, 1, 1, 1, 0, 1, 1, 1, 0, 1, 1, 1, 0, 1, 1, 1, 0, 1, 1, 1, 0, 1, 1, 1, 0, 1, 1, 1, 0, 1, 1, 1, 0, 1, 1, 1, 0, 0, 0, 0, 0, 0, 0, 0, 0, 0, 0, 0, 0, 0, 0, 0, 0, 0, 0, 0, 0, 0, 0, 0, 0, 0, 0, 0, 0, 0, 0, 0, 0, 0])
_uv = me_city3_005.uv_layers.new(name='UVMap')
_uv.uv.foreach_set('vector', [0.0, 0.0, 0.0, 0.0, 0.0, 0.0, 0.0, 0.0, 0.0, 0.0, 0.0, 0.0, 0.0, 0.0, 0.0, 0.0, 0.0, 0.0, 0.0, 0.0, 0.0, 0.0, 0.0, 0.0, 0.0, 0.0, 0.0, 0.0, 0.0, 0.0, 0.0, 0.0, 0.0, 0.0, 0.0, 0.0, 0.0, 0.0, 0.0, 0.0, 0.0, 0.0, 0.0, 0.0, 0.0, 0.0, 0.0, 0.0, 0.0, 0.0, 0.0, 0.0, 0.0, 0.0, 0.0, 0.0, 0.0, 0.0, 0.0, 0.0, 0.0, 0.0, 0.0, 0.0, 0.0, 0.0, 0.0, 0.0, 0.0, 0.0, 0.0, 0.0, 0.0, 0.0, 0.0, 0.0, 0.0, 0.0, 0.0, 0.0, 0.0, 0.0, 0.0, 0.0, 0.0, 0.0, 0.0, 0.0, 0.0, 0.0, 0.0, 0.0, 0.0, 0.0, 0.0, 0.0, 0.0, 0.0, 0.0, 0.0, 0.0, 0.0, 0.0, 0.0, 0.0, 0.0, 0.0, 0.0, 0.0, 0.0, 0.0, 0.0, 0.0, 0.0, 0.0, 0.0, 0.0, 0.0, 0.0, 0.0, 0.0, 0.0, 0.0, 0.0, 0.0, 0.0, 0.0, 0.0, 0.0, 0.0, 0.0, 0.0, 0.0, 0.0, 0.0, 0.0, 0.0, 0.0, 0.0, 0.0, 0.0, 0.0, 0.0, 0.0, 0.0, 0.0, 0.0, 0.0, 0.0, 0.0, 0.0, 0.0, 0.0, 0.0, 0.0, 0.0, 0.0, 0.0, 0.0, 0.0, 0.0, 0.0, 0.0, 0.0, 0.0, 0.0, 0.0, 0.0, 0.0, 0.0, 0.0, 0.0, 0.0, 0.0, 0.0, 0.0, 0.0, 0.0, 0.0, 0.0, 0.0, 0.0, 0.0, 0.0, 0.0, 0.0, 0.0, 0.0, 0.0, 0.0, 0.0, 0.0, 0.0, 0.0, 0.0, 0.0, 0.0, 0.0, 0.0, 0.0, 0.0, 0.0, 0.0, 0.0, 0.0, 0.0, 0.0, 0.0, 0.0, 0.0, 0.0, 0.0, 0.0, 0.0, 0.0, 0.0, 0.0, 0.0, 0.0, 0.0, 0.0, 0.0, 0.0, 0.0, 0.0, 0.0, 0.0, 0.0, 0.0, 0.0, 0.0, 0.0, 0.0, 0.0, 0.0, 0.0, 0.0, 0.0, 0.0, 0.0, 0.0, 0.0, 0.0, 0.0, 0.0, 0.0, 0.0, 0.0, 0.0, 0.0, 0.0, 0.0, 0.0, 0.0, 0.0, 0.0, 0.0, 0.0, 0.0, 0.0, 0.0, 0.0, 0.0, 0.0, 0.0, 0.0, 0.0, 0.0, 0.0, 0.0, 0.0, 0.0, 0.0, 0.0, 0.0, 0.0, 0.0, 0.0, 0.0, 0.0, 0.0, 0.0, 0.0, 0.0, 0.0, 0.0, 0.0, 0.0, 0.0, 0.0, 0.0, 0.0, 0.0, 0.0, 0.0, 0.0, 0.0, 0.0, 0.0, 0.0, 0.0, 0.0, 0.0, 0.0, 0.0, 0.0, 0.0, 0.0, 0.0, 0.0, 0.0, 0.0, 0.0, 0.0, 0.0, 0.0, 0.0, 0.0, 0.0, 0.0, 0.0, 0.0, 0.0, 0.0, 0.0, 0.0, 0.0, 0.0, 0.0, 0.0, 0.0, 0.0, 0.0, 0.0, 0.0, 0.0, 0.0, 0.0, 0.0, 0.0, 0.0, 0.0, 0.0, 0.0, 0.0, 0.0, 0.0, 0.0, 0.0, 0.0, 0.0, 0.0, 0.0, 0.0, 0.0, 0.0, 0.0, 0.0, 0.0, 0.0, 0.0, 0.0, 0.0, 0.0, 0.0, 0.0, 0.0, 0.0, 0.0, 0.0, 0.0, 0.0, 0.0, 0.0, 0.0, 0.0, 0.0, 0.0, 0.0, 0.0, 0.0, 0.0, 0.0, 0.0, 0.0, 0.0, 0.0, 0.0, 0.0, 0.0, 0.0, 0.0, 0.0, 0.0, 0.0, 0.0, 0.0, 0.0, 0.0, 0.0, 0.0, 0.0, 0.0, 0.0, 0.0, 0.0, 0.0, 0.0, 0.0, 0.0, 0.0, 0.0, 0.0, 0.0, 0.0, 0.0, 0.0, 0.0, 0.0, 0.0, 0.0, 0.0, 0.0, 0.0, 0.0, 0.0, 0.0, 0.0, 0.0, 0.0, 0.0, 0.0, 0.0, 0.0, 0.0, 0.0, 0.0, 0.0, 0.0, 0.0, 0.0, 0.0, 0.0, 0.0, 0.0, 0.0, 0.0, 0.0, 0.0, 0.0, 0.0, 0.0, 0.0, 0.0, 0.0, 0.0, 0.0, 0.0, 0.0, 0.0, 0.0, 0.0, 0.0, 0.0, 0.0, 0.0, 0.0, 0.0, 0.0, 0.0, 0.0, 0.0, 0.0, 0.0, 0.0, 0.0, 0.0, 0.0, 0.0, 0.0, 0.0, 0.0, 0.0, 0.0, 0.0, 0.0, 0.0, 0.0, 0.0, 0.0, 0.0, 0.0, 0.0, 0.0, 0.0, 0.0, 0.0, 0.0, 0.0, 0.0, 0.0, 0.0, 0.0, 0.0, 0.0, 0.0, 0.0, 0.0, 0.0, 0.0, 0.0, 0.0, 0.0, 0.0, 0.0, 0.0, 0.0, 0.0, 0.0, 0.0, 0.0, 0.0, 0.0, 0.0, 0.0, 0.0, 0.0, 0.0, 0.0, 0.0, 0.0, 0.0, 0.0, 0.0, 0.0, 0.0, 0.0, 0.0, 0.0, 0.0, 0.0, 0.0, 0.0, 0.0, 0.0, 0.0, 0.0, 0.0, 0.0, 0.0, 0.0, 0.0, 0.0, 0.0, 0.0, 0.0, 0.0, 0.0, 0.0, 0.0, 0.0, 0.0, 0.0, 0.0, 0.0, 0.0, 0.0, 0.0, 0.0, 0.0, 0.0, 0.0, 0.0, 0.0, 0.0, 0.0, 0.0, 0.0, 0.0, 0.0, 0.0, 0.0, 0.0, 0.0, 0.0, 0.0, 0.0, 0.0, 0.0, 0.0, 0.0, 0.0, 0.0, 0.0])
me_city3_005.materials.append(mat_normal)
me_city3_005.materials.append(mat_inaccessible)
me_city3_005.use_remesh_preserve_volume = False
me_city3_005.use_remesh_preserve_attributes = False
me_city3_005.use_mirror_vertex_groups = False
me_city3_005.update()
me_city3_004 = bpy.data.meshes.new('city3.004')
me_city3_004.from_pydata([(-47.67, 7.913, -9.804), (-43.62, 19.05, -9.804), (-55.29, 16.99, -9.804), (-47.67, 7.913, -38.95), (-43.62, 19.05, -38.95), (-55.29, 16.99, -38.95), (-15.18, -11.72, 3.961), (0.5081, -25.09, 3.961), (4.244, -4.815, 3.961), (-15.18, -11.72, -38.95), (0.5081, -25.09, -38.95), (4.244, -4.815, -38.95), (-9.219, 34.8, 2.641), (-17.67, 15.99, 2.641), (2.841, 18.08, 2.641), (-9.219, 34.8, -38.95), (-17.67, 15.99, -38.95), (2.841, 18.08, -38.95), (-39.0, -45.34, 9.951), (-41.55, -65.79, 9.951), (-22.56, -57.78, 9.951), (-39.0, -45.34, -38.95), (-41.55, -65.79, -38.95), (-22.56, -57.78, -38.95), (-7.829, -37.31, -17.85), (2.935, -42.26, -17.85), (1.838, -30.46, -17.85), (-7.829, -37.31, -38.95), (2.935, -42.26, -38.95), (1.838, -30.46, -38.95), (4.589, 4.676, -17.85), (12.91, -3.758, -17.85), (16.05, 7.664, -17.85), (4.589, 4.676, -38.95), (12.91, -3.758, -38.95), (16.05, 7.664, -38.95), (5.496, 65.96, 13.03), (6.134, 45.35, 13.03), (23.66, 56.21, 13.03), (5.496, 65.96, -38.95), (6.134, 45.35, -38.95), (23.66, 56.21, -38.95), (-24.86, 53.45, -9.804), (-13.38, 56.4, -9.804), (-21.67, 64.87, -9.804), (-24.86, 53.45, -38.95), (-13.38, 56.4, -38.95), (-21.67, 64.87, -38.95), (-47.67, 7.913, -28.97), (-55.29, 16.99, -28.97), (-43.62, 19.05, -28.97), (-15.18, -11.72, -28.97), (4.244, -4.815, -28.97), (0.5081, -25.09, -28.97), (-9.219, 34.8, -28.97), (2.841, 18.08, -28.97), (-17.67, 15.99, -28.97), (-39.0, -45.34, -28.97), (-22.56, -57.78, -28.97), (-41.55, -65.79, -28.97), (-7.829, -37.31, -28.97), (1.838, -30.46, -28.97), (2.935, -42.26, -28.97), (4.589, 4.676, -28.97), (16.05, 7.664, -28.97), (12.91, -3.758, -28.97), (5.496, 65.96, -28.97), (23.66, 56.21, -28.97), (6.134, 45.35, -28.97), (-24.86, 53.45, -28.97), (-21.67, 64.87, -28.97), (-13.38, 56.4, -28.97)], [], [(48, 49, 5, 3), (49, 50, 4, 5), (50, 48, 3, 4), (1, 2, 0), (51, 52, 11, 9), (52, 53, 10, 11), (53, 51, 9, 10), (7, 8, 6), (54, 55, 17, 15), (55, 56, 16, 17), (56, 54, 15, 16), (13, 14, 12), (57, 58, 23, 21), (58, 59, 22, 23), (59, 57, 21, 22), (19, 20, 18), (60, 61, 29, 27), (61, 62, 28, 29), (62, 60, 27, 28), (25, 26, 24), (63, 64, 35, 33), (64, 65, 34, 35), (65, 63, 33, 34), (31, 32, 30), (66, 67, 41, 39), (67, 68, 40, 41), (68, 66, 39, 40), (37, 38, 36), (69, 70, 47, 45), (70, 71, 46, 47), (71, 69, 45, 46), (43, 44, 42), (43, 42, 69, 71), (44, 43, 71, 70), (42, 44, 70, 69), (37, 36, 66, 68), (38, 37, 68, 67), (36, 38, 67, 66), (31, 30, 63, 65), (32, 31, 65, 64), (30, 32, 64, 63), (25, 24, 60, 62), (26, 25, 62, 61), (24, 26, 61, 60), (19, 18, 57, 59), (20, 19, 59, 58), (18, 20, 58, 57), (13, 12, 54, 56), (14, 13, 56, 55), (12, 14, 55, 54), (7, 6, 51, 53), (8, 7, 53, 52), (6, 8, 52, 51), (1, 0, 48, 50), (2, 1, 50, 49), (0, 2, 49, 48)])
me_city3_004.polygons.foreach_set('material_index', [1, 1, 1, 0, 1, 1, 1, 0, 1, 1, 1, 0, 1, 1, 1, 0, 1, 1, 1, 0, 1, 1, 1, 0, 1, 1, 1, 0, 1, 1, 1, 0, 0, 0, 0, 0, 0, 0, 0, 0, 0, 0, 0, 0, 0, 0, 0, 0, 0, 0, 0, 0, 0, 0, 0, 0])
_uv = me_city3_004.uv_layers.new(name='UVMap')
_uv.uv.foreach_set('vector', [0.0, 0.0, 0.0, 0.0, 0.0, 0.0, 0.0, 0.0, 0.0, 0.0, 0.0, 0.0, 0.0, 0.0, 0.0, 0.0, 0.0, 0.0, 0.0, 0.0, 0.0, 0.0, 0.0, 0.0, 0.0, 0.0, 0.0, 0.0, 0.0, 0.0, 0.0, 0.0, 0.0, 0.0, 0.0, 0.0, 0.0, 0.0, 0.0, 0.0, 0.0, 0.0, 0.0, 0.0, 0.0, 0.0, 0.0, 0.0, 0.0, 0.0, 0.0, 0.0, 0.0, 0.0, 0.0, 0.0, 0.0, 0.0, 0.0, 0.0, 0.0, 0.0, 0.0, 0.0, 0.0, 0.0, 0.0, 0.0, 0.0, 0.0, 0.0, 0.0, 0.0, 0.0, 0.0, 0.0, 0.0, 0.0, 0.0, 0.0, 0.0, 0.0, 0.0, 0.0, 0.0, 0.0, 0.0, 0.0, 0.0, 0.0, 0.0, 0.0, 0.0, 0.0, 0.0, 0.0, 0.0, 0.0, 0.0, 0.0, 0.0, 0.0, 0.0, 0.0, 0.0, 0.0, 0.0, 0.0, 0.0, 0.0, 0.0, 0.0, 0.0, 0.0, 0.0, 0.0, 0.0, 0.0, 0.0, 0.0, 0.0, 0.0, 0.0, 0.0, 0.0, 0.0, 0.0, 0.0, 0.0, 0.0, 0.0, 0.0, 0.0, 0.0, 0.0, 0.0, 0.0, 0.0, 0.0, 0.0, 0.0, 0.0, 0.0, 0.0, 0.0, 0.0, 0.0, 0.0, 0.0, 0.0, 0.0, 0.0, 0.0, 0.0, 0.0, 0.0, 0.0, 0.0, 0.0, 0.0, 0.0, 0.0, 0.0, 0.0, 0.0, 0.0, 0.0, 0.0, 0.0, 0.0, 0.0, 0.0, 0.0, 0.0, 0.0, 0.0, 0.0, 0.0, 0.0, 0.0, 0.0, 0.0, 0.0, 0.0, 0.0, 0.0, 0.0, 0.0, 0.0, 0.0, 0.0, 0.0, 0.0, 0.0, 0.0, 0.0, 0.0, 0.0, 0.0, 0.0, 0.0, 0.0, 0.0, 0.0, 0.0, 0.0, 0.0, 0.0, 0.0, 0.0, 0.0, 0.0, 0.0, 0.0, 0.0, 0.0, 0.0, 0.0, 0.0, 0.0, 0.0, 0.0, 0.0, 0.0, 0.0, 0.0, 0.0, 0.0, 0.0, 0.0, 0.0, 0.0, 0.0, 0.0, 0.0, 0.0, 0.0, 0.0, 0.0, 0.0, 0.0, 0.0, 0.0, 0.0, 0.0, 0.0, 0.0, 0.0, 0.0, 0.0, 0.0, 0.0, 0.0, 0.0, 0.0, 0.0, 0.0, 0.0, 0.0, 0.0, 0.0, 0.0, 0.0, 0.0, 0.0, 0.0, 0.0, 0.0, 0.0, 0.0, 0.0, 0.0, 0.0, 0.0, 0.0, 0.0, 0.0, 0.0, 0.0, 0.0, 0.0, 0.0, 0.0, 0.0, 0.0, 0.0, 0.0, 0.0, 0.0, 0.0, 0.0, 0.0, 0.0, 0.0, 0.0, 0.0, 0.0, 0.0, 0.0, 0.0, 0.0, 0.0, 0.0, 0.0, 0.0, 0.0, 0.0, 0.0, 0.0, 0.0, 0.0, 0.0, 0.0, 0.0, 0.0, 0.0, 0.0, 0.0, 0.0, 0.0, 0.0, 0.0, 0.0, 0.0, 0.0, 0.0, 0.0, 0.0, 0.0, 0.0, 0.0, 0.0, 0.0, 0.0, 0.0, 0.0, 0.0, 0.0, 0.0, 0.0, 0.0, 0.0, 0.0, 0.0, 0.0, 0.0, 0.0, 0.0, 0.0, 0.0, 0.0, 0.0, 0.0, 0.0, 0.0, 0.0, 0.0, 0.0, 0.0, 0.0, 0.0, 0.0, 0.0, 0.0, 0.0, 0.0, 0.0, 0.0, 0.0, 0.0, 0.0, 0.0, 0.0, 0.0, 0.0, 0.0, 0.0, 0.0, 0.0, 0.0, 0.0, 0.0, 0.0, 0.0, 0.0, 0.0, 0.0, 0.0, 0.0, 0.0, 0.0, 0.0, 0.0, 0.0, 0.0, 0.0, 0.0, 0.0, 0.0, 0.0, 0.0, 0.0, 0.0, 0.0, 0.0, 0.0, 0.0, 0.0, 0.0, 0.0, 0.0, 0.0, 0.0, 0.0, 0.0, 0.0, 0.0, 0.0, 0.0, 0.0, 0.0, 0.0, 0.0, 0.0, 0.0, 0.0, 0.0, 0.0, 0.0, 0.0, 0.0, 0.0])
me_city3_004.materials.append(mat_normal)
me_city3_004.materials.append(mat_inaccessible)
me_city3_004.use_remesh_preserve_volume = False
me_city3_004.use_remesh_preserve_attributes = False
me_city3_004.use_mirror_vertex_groups = False
me_city3_004.update()
me_city3_003 = bpy.data.meshes.new('city3.003')
me_city3_003.from_pydata([(-15.06, -58.97, -16.09), (-15.06, -58.97, 11.68), (-15.92, -54.21, -16.09), (-15.92, -54.21, 11.68), (-10.3, -58.11, -16.09), (-10.3, -58.11, 11.68), (-11.16, -53.35, -16.09), (-11.16, -53.35, 11.68), (-23.8, -52.91, -16.09), (-23.8, -52.91, 11.68), (-24.67, -48.15, -16.09), (-24.67, -48.15, 11.68), (-19.04, -52.05, -16.09), (-19.04, -52.05, 11.68), (-19.91, -47.29, -16.09), (-19.91, -47.29, 11.68), (-23.8, -52.91, -6.164), (-24.67, -48.15, -6.164), (-19.91, -47.29, -6.164), (-19.04, -52.05, -6.164), (-15.06, -58.97, -6.164), (-15.92, -54.21, -6.164), (-11.16, -53.35, -6.164), (-10.3, -58.11, -6.164), (-7.124, -42.57, -16.09), (-11.1, -39.81, -16.09), (-4.37, -38.59, -16.09), (-8.345, -35.84, -16.09), (-6.555, -41.75, 12.68), (-8.516, -42.82, 11.68), (-7.946, -42.0, 10.68), (-10.85, -41.2, 11.68), (-10.53, -38.99, 12.68), (-10.28, -40.38, 10.68), (-5.192, -38.02, 11.68), (-5.015, -39.52, 11.68), (-8.991, -36.77, 11.68), (-7.523, -36.41, 11.68), (-6.555, -41.75, -6.164), (-7.946, -42.0, -6.164), (-7.124, -42.57, -7.164), (-10.28, -40.38, -6.164), (-10.53, -38.99, -6.164), (-11.1, -39.81, -7.164), (-8.991, -36.77, -6.164), (-7.523, -36.41, -6.164), (-8.345, -35.84, -7.164), (-5.192, -38.02, -6.164), (-5.015, -39.52, -6.164), (-4.37, -38.59, -7.297), (-7.946, -42.0, 16.68), (-7.124, -42.57, 15.5), (-11.1, -39.81, 15.5), (-10.28, -40.38, 16.68), (-9.736, -46.34, 12.68), (-10.79, -46.11, 11.68), (-13.71, -43.58, 12.68), (-13.13, -44.49, 11.68), (-11.35, -48.66, 15.5), (-13.64, -50.22, 16.68), (-15.32, -45.91, 15.5), (-15.97, -48.6, 16.68), (17.51, 6.561, -16.4), (16.65, 11.32, -16.4), (22.27, 7.425, -16.4), (21.41, 12.18, -16.4), (18.5, 6.74, 39.59), (16.35, 7.367, 38.59), (17.34, 7.545, 37.59), (15.85, 10.16, 38.59), (17.63, 11.5, 39.59), (16.83, 10.34, 37.59), (22.1, 8.409, 38.59), (21.16, 7.223, 38.59), (20.29, 11.98, 38.59), (21.59, 11.2, 38.59), (18.5, 6.74, -4.251), (17.34, 7.545, -4.251), (17.51, 6.561, -5.251), (16.83, 10.34, -4.251), (17.63, 11.5, -4.251), (16.65, 11.32, -5.251), (20.29, 11.98, -4.251), (21.59, 11.2, -4.251), (21.41, 12.18, -5.251), (22.1, 8.409, -4.251), (21.16, 7.223, -4.251), (22.27, 7.425, -5.384), (17.34, 7.545, 43.59), (17.51, 6.561, 42.42), (16.65, 11.32, 42.42), (16.83, 10.34, 43.59), (13.0, 5.743, 39.59), (12.42, 6.653, 38.59), (12.14, 10.5, 39.59), (11.91, 9.444, 38.59), (10.22, 5.238, 42.42), (7.497, 5.76, 43.59), (9.356, 9.997, 42.42), (6.99, 8.551, 43.59), (-21.4, 2.189, 23.07), (-14.7, 2.189, 23.07), (-18.05, 7.991, 23.07), (-21.4, 2.189, -6.078), (-14.7, 2.189, -6.078), (-18.05, 7.991, -6.078), (-4.919, -2.096, 38.83), (3.953, -9.657, 38.83), (6.066, 1.807, 38.83), (-4.919, -2.096, -6.078), (3.953, -9.657, -6.078), (6.066, 1.807, -6.078), (-4.036, 17.45, 55.51), (-8.813, 6.816, 55.51), (2.784, 7.996, 55.51), (-4.036, 17.45, -6.078), (-8.813, 6.816, -6.078), (2.784, 7.996, -6.078), (-24.25, -12.63, 22.82), (-25.7, -24.19, 22.82), (-14.96, -19.66, 22.82), (-24.25, -12.63, -6.078), (-25.7, -24.19, -6.078), (-14.96, -19.66, -6.078), (-2.992, -18.87, 15.19), (3.095, -21.66, 15.19), (2.475, -14.99, 15.19), (-2.992, -18.87, -6.078), (3.095, -21.66, -6.078), (2.475, -14.99, -6.078), (7.071, 25.49, 65.0), (7.432, 13.84, 65.0), (17.34, 19.97, 65.0), (7.071, 25.49, -6.078), (7.432, 13.84, -6.078), (17.34, 19.97, -6.078), (14.3, -5.791, 23.07), (20.79, -4.124, 23.07), (16.1, 0.6621, 23.07), (14.3, -5.791, -6.078), (20.79, -4.124, -6.078), (16.1, 0.6621, -6.078), (-21.4, 2.189, -16.08), (-14.7, 2.189, -16.08), (-18.05, 7.991, -16.08), (-4.919, -2.096, -16.08), (3.953, -9.657, -16.08), (6.066, 1.807, -16.08), (-4.036, 17.45, -16.08), (-8.813, 6.816, -16.08), (2.784, 7.996, -16.08), (-24.25, -12.63, -16.08), (-25.7, -24.19, -16.08), (-14.96, -19.66, -16.08), (-2.992, -18.87, -16.08), (3.095, -21.66, -16.08), (2.475, -14.99, -16.08), (7.071, 25.49, -16.08), (7.432, 13.84, -16.08), (17.34, 19.97, -16.08), (14.3, -5.791, -16.08), (20.79, -4.124, -16.08), (16.1, 0.6621, -16.08)], [], [(20, 21, 2, 0), (21, 22, 6, 2), (22, 23, 4, 6), (23, 20, 0, 4), (16, 17, 10, 8), (5, 7, 3, 1), (17, 18, 14, 10), (18, 19, 12, 14), (19, 16, 8, 12), (13, 15, 11, 9), (13, 9, 16, 19), (15, 13, 19, 18), (11, 15, 18, 17), (9, 11, 17, 16), (5, 1, 20, 23), (7, 5, 23, 22), (3, 7, 22, 21), (1, 3, 21, 20), (43, 42, 44, 46, 27, 25), (46, 45, 47, 49, 26, 27), (50, 53, 61, 59), (40, 39, 41, 43, 25, 24), (28, 51, 58, 54), (30, 33, 41, 39), (49, 48, 38, 40, 24, 26), (36, 32, 52), (28, 35, 51), (52, 32, 56, 60), (34, 37, 53, 50), (57, 55, 59, 61), (31, 29, 55, 57), (32, 36, 44, 42), (37, 34, 47, 45), (28, 29, 30), (31, 32, 33), (38, 39, 40), (41, 42, 43), (44, 45, 46), (47, 48, 49), (38, 28, 30, 39), (29, 31, 33, 30), (32, 42, 41, 33), (37, 45, 44, 36), (35, 48, 47, 34), (34, 50, 51, 35), (53, 37, 36, 52), (59, 55, 54, 58), (57, 61, 60, 56), (31, 57, 56, 32), (61, 53, 52, 60), (58, 51, 50, 59), (55, 29, 28, 54), (35, 28, 38, 48), (81, 80, 82, 84, 65, 63), (84, 83, 85, 87, 64, 65), (88, 91, 99, 97), (78, 77, 79, 81, 63, 62), (66, 89, 96, 92), (68, 71, 79, 77), (87, 86, 76, 78, 62, 64), (74, 70, 90), (66, 73, 89), (90, 70, 94, 98), (72, 75, 91, 88), (95, 93, 97, 99), (69, 67, 93, 95), (70, 74, 82, 80), (75, 72, 85, 83), (66, 67, 68), (69, 70, 71), (76, 77, 78), (79, 80, 81), (82, 83, 84), (85, 86, 87), (76, 66, 68, 77), (67, 69, 71, 68), (70, 80, 79, 71), (75, 83, 82, 74), (73, 86, 85, 72), (72, 88, 89, 73), (91, 75, 74, 90), (97, 93, 92, 96), (95, 99, 98, 94), (69, 95, 94, 70), (99, 91, 90, 98), (96, 89, 88, 97), (93, 67, 66, 92), (73, 66, 76, 86), (63, 65, 64, 62), (100, 102, 105, 103), (102, 101, 104, 105), (101, 100, 103, 104), (101, 102, 100), (106, 108, 111, 109), (108, 107, 110, 111), (107, 106, 109, 110), (107, 108, 106), (112, 114, 117, 115), (114, 113, 116, 117), (113, 112, 115, 116), (113, 114, 112), (118, 120, 123, 121), (120, 119, 122, 123), (119, 118, 121, 122), (119, 120, 118), (124, 126, 129, 127), (126, 125, 128, 129), (125, 124, 127, 128), (125, 126, 124), (130, 132, 135, 133), (132, 131, 134, 135), (131, 130, 133, 134), (131, 132, 130), (136, 138, 141, 139), (138, 137, 140, 141), (137, 136, 139, 140), (137, 138, 136), (115, 117, 150, 148), (139, 141, 162, 160), (123, 122, 152, 153), (128, 127, 154, 155), (121, 123, 153, 151), (129, 128, 155, 156), (104, 103, 142, 143), (127, 129, 156, 154), (105, 104, 143, 144), (110, 109, 145, 146), (103, 105, 144, 142), (134, 133, 157, 158), (111, 110, 146, 147), (135, 134, 158, 159), (116, 115, 148, 149), (109, 111, 147, 145), (140, 139, 160, 161), (133, 135, 159, 157), (117, 116, 149, 150), (141, 140, 161, 162), (122, 121, 151, 152)])
me_city3_003.polygons.foreach_set('material_index', [1, 1, 1, 1, 1, 0, 1, 1, 1, 0, 0, 0, 0, 0, 0, 0, 0, 0, 1, 1, 0, 1, 0, 0, 1, 0, 0, 0, 0, 0, 0, 0, 0, 0, 0, 0, 0, 0, 0, 0, 0, 0, 0, 0, 0, 0, 0, 0, 0, 0, 0, 0, 0, 1, 1, 0, 1, 0, 0, 1, 0, 0, 0, 0, 0, 0, 0, 0, 0, 0, 0, 0, 0, 0, 0, 0, 0, 0, 0, 0, 0, 0, 0, 0, 0, 0, 0, 0, 0, 0, 0, 0, 0, 0, 0, 0, 0, 0, 0, 0, 0, 0, 0, 0, 0, 0, 0, 0, 0, 0, 0, 0, 0, 0, 0, 0, 0, 1, 1, 1, 1, 1, 1, 1, 1, 1, 1, 1, 1, 1, 1, 1, 1, 1, 1, 1, 1, 1])
me_city3_003.materials.append(mat_normal)
me_city3_003.materials.append(mat_inaccessible)
me_city3_003.use_remesh_preserve_volume = False
me_city3_003.use_remesh_preserve_attributes = False
me_city3_003.use_mirror_vertex_groups = False
me_city3_003.update()
me_city3_002 = bpy.data.meshes.new('city3.002')
me_city3_002.from_pydata([(-7.178, -1.026, 18.12), (-7.178, 3.434, 18.12), (-7.178, 1.204, 22.58), (-7.297, -0.6543, 18.37), (-7.297, 3.063, 18.37), (-7.297, 1.204, 22.09), (-7.297, 1.204, 21.59), (-7.297, -0.2826, 18.62), (-7.297, 2.691, 18.62), (-7.178, -4.713, 18.62), (-7.178, 7.134, 18.62), (-17.44, 1.21, 18.62), (-7.178, -4.713, 7.618), (-7.178, 7.134, 7.618), (-17.44, 1.21, 7.618), (-7.178, -4.713, -31.53), (-7.178, 7.134, -31.53), (-17.44, 1.21, -31.53), (-7.178, -11.52, 12.41), (-7.178, 13.93, 12.41), (-7.178, 1.204, 37.86), (-7.178, -360.8, -31.57), (-7.178, -362.5, 56.31), (-7.178, 362.1, -31.57), (-7.178, 362.1, 56.31), (-6.596, 2.691, 18.62), (-6.596, 1.204, 21.59), (-6.596, -0.2825, 18.62), (-7.178, 2.704, 18.62), (-7.178, -0.2832, 18.62), (-6.592, 2.704, 18.62), (-6.592, -0.2832, 18.62), (109.3, -362.5, 56.31), (109.3, 362.1, 56.31)], [], [(19, 18, 0, 1), (5, 4, 8, 6), (1, 4, 5, 2), (2, 5, 3, 0), (3, 5, 6, 7), (2, 0, 18, 20), (1, 2, 20, 19), (9, 11, 14, 12), (11, 10, 13, 14), (12, 14, 17, 15), (14, 13, 16, 17), (10, 11, 9, 29, 28), (24, 23, 19), (21, 18, 23), (18, 21, 22), (24, 19, 20), (20, 18, 22), (24, 20, 22), (18, 19, 23), (7, 6, 26, 27), (6, 8, 25, 26), (28, 29, 31, 30), (24, 22, 32, 33)])
me_city3_002.polygons.foreach_set('material_index', [0, 0, 0, 0, 0, 0, 0, 0, 0, 1, 1, 0, 1, 1, 1, 1, 1, 1, 1, 0, 0, 0, 1])
me_city3_002.materials.append(mat_normal)
me_city3_002.materials.append(mat_inaccessible)
me_city3_002.use_remesh_preserve_volume = False
me_city3_002.use_remesh_preserve_attributes = False
me_city3_002.use_mirror_vertex_groups = False
me_city3_002.update()
me_plane = bpy.data.meshes.new('Plane')
me_plane.from_pydata([(-1.763, -1.277e-07, -2.142), (1.763, -1.277e-07, -2.142), (-9.876e-24, 8.248e-08, 1.384)], [], [(0, 2, 1)])
me_plane.materials.append(mat_material)
me_plane.use_remesh_preserve_volume = False
me_plane.use_remesh_preserve_attributes = False
me_plane.use_mirror_vertex_groups = False
me_plane.update()
me_city2_002 = bpy.data.meshes.new('city2.002')
me_city2_002.from_pydata([(352.3, 343.6, 0.0), (-352.3, 343.6, 0.0), (352.3, -343.6, 0.0), (-352.3, -343.6, 0.0)], [], [(0, 1, 3, 2)])
me_city2_002.materials.append(mat_inaccessible)
me_city2_002.use_remesh_preserve_volume = False
me_city2_002.use_remesh_preserve_attributes = False
me_city2_002.use_mirror_vertex_groups = False
me_city2_002.update()
me_city3 = bpy.data.meshes.new('city3')
me_city3.from_pydata([(1.456, 5.436, -3.693), (-2.55, -1.502, -3.693), (5.461, -1.502, -3.693), (1.456, 6.056, 2.307), (-3.086, -1.811, 2.307), (5.998, -1.811, 2.307), (1.456, 13.44, -10.71), (-9.477, -5.501, -10.71), (12.39, -5.501, -10.71), (1.456, 13.44, 13.53), (-9.477, -5.501, 13.53), (12.39, -5.501, 13.53), (6.262, -5.502, -8.61), (-3.351, -5.502, -8.61), (1.456, -5.502, -2.61), (6.262, -10.5, -8.61), (-3.351, -10.5, -8.61), (1.456, -10.5, -2.61), (6.262, -5.502, 2.29), (-3.351, -5.502, 2.29), (1.456, -5.502, 8.29), (6.262, -10.5, 2.29), (-3.351, -10.5, 2.29), (1.456, -10.5, 8.29), (-6.414, -0.1952, -8.61), (-1.608, 8.13, -8.61), (-4.011, 3.967, -2.61), (-10.74, 2.305, -8.61), (-5.938, 10.63, -8.61), (-8.341, 6.467, -2.61), (-6.414, -0.1952, 2.29), (-1.608, 8.13, 2.29), (-4.011, 3.967, 8.29), (-10.74, 2.305, 2.29), (-5.938, 10.63, 2.29), (-8.341, 6.467, 8.29), (4.817, 5.128, 4.411), (4.538, 5.611, 5.27), (3.924, 6.676, 4.017), (7.155, 1.08, 5.268), (6.875, 1.565, 4.411), (7.768, 0.01731, 4.018), (5.658, 3.672, 10.37), (6.035, 3.02, 10.37), (6.289, 2.579, 11.53), (5.404, 4.112, 11.53), (2.958, -4.26, -7.443), (3.146, -4.26, -7.053), (3.656, -3.987, -7.073), (-0.2344, -4.26, -7.053), (-0.04698, -4.26, -7.443), (-0.7446, -3.987, -7.073), (1.768, -4.26, -5.333), (1.143, -4.26, -5.333), (1.057, -3.985, -4.819), (1.855, -3.985, -4.819), (3.146, -9.502, -7.053), (2.958, -9.502, -7.443), (-0.04698, -9.502, -7.443), (-0.2344, -9.502, -7.053), (1.143, -9.502, -5.333), (1.768, -9.502, -5.333), (2.958, -4.26, 3.457), (3.146, -4.26, 3.847), (3.951, -4.259, 3.373), (-0.2344, -4.26, 3.847), (-0.04698, -4.26, 3.457), (-0.0498, -4.259, 3.404), (-1.04, -4.259, 3.373), (1.768, -4.26, 5.567), (1.143, -4.26, 5.567), (1.051, -4.259, 6.25), (1.861, -4.259, 6.25), (3.146, -9.502, 3.847), (2.958, -9.502, 3.457), (-0.04698, -9.502, 3.457), (-0.2344, -9.502, 3.847), (1.143, -9.502, 5.567), (1.768, -9.502, 5.567), (-3.687, 2.045, -7.443), (-3.781, 1.883, -7.053), (-3.8, 1.305, -7.073), (-3.536, 1.896, -7.536), (-2.09, 4.81, -7.053), (-2.184, 4.648, -7.443), (-1.6, 5.116, -7.073), (-3.092, 3.076, -5.333), (-2.779, 3.617, -5.333), (-2.498, 3.554, -4.819), (-2.897, 2.864, -4.819), (-8.32, 4.504, -7.053), (-8.227, 4.666, -7.443), (-6.724, 7.269, -7.443), (-6.63, 7.431, -7.053), (-7.319, 6.238, -5.333), (-7.631, 5.697, -5.333), (-3.687, 2.045, 3.457), (-3.781, 1.883, 3.847), (-4.183, 1.185, 3.373), (-2.09, 4.81, 3.847), (-2.184, 4.648, 3.457), (-2.183, 4.65, 3.404), (-1.688, 5.508, 3.373), (-3.092, 3.076, 5.567), (-2.779, 3.617, 5.567), (-2.733, 3.697, 6.25), (-3.138, 2.995, 6.25), (-8.32, 4.504, 3.847), (-8.227, 4.666, 3.457), (-6.724, 7.269, 3.457), (-6.63, 7.431, 3.847), (-7.319, 6.238, 5.567), (-7.631, 5.697, 5.567), (1.456, 5.436, -8.178), (1.162, 4.927, -8.693), (-2.127, -1.258, -8.693), (-2.55, -1.502, -8.161), (4.873, -1.502, -8.693), (5.461, -1.502, -8.178), (3.656, -3.987, -7.073), (2.958, -4.26, -7.443), (-0.04698, -4.26, -7.443), (-0.7446, -3.987, -7.073), (-3.8, 1.305, -7.073), (-3.541, 1.88, -7.538), (-2.184, 4.648, -7.443), (-1.6, 5.116, -7.073), (1.706, 2.32, -1.693), (1.206, 2.32, -1.693), (1.456, 3.154, -1.992), (0.02345, 0.2728, -1.693), (0.2734, -0.1603, -1.693), (-0.5737, -0.3607, -1.992), (2.638, -0.1603, -1.693), (2.888, 0.2728, -1.693), (3.485, -0.3607, -1.992), (1.206, 2.32, 0.3069), (1.706, 2.32, 0.3069), (1.456, 3.181, 0.5659), (0.2734, -0.1603, 0.3069), (0.02345, 0.2728, 0.3069), (-0.5969, -0.3741, 0.5659), (2.888, 0.2728, 0.3069), (2.638, -0.1603, 0.3069), (3.508, -0.3741, 0.5659), (1.709, 10.51, 2.307), (1.202, 10.51, 2.307), (1.456, 10.44, 2.307), (-7.072, -3.82, 2.307), (-6.819, -4.259, 2.307), (-6.886, -4.005, 2.307), (9.686, -4.259, 2.307), (9.962, -3.782, 2.307), (9.76, -3.984, 2.307), (1.191, 10.49, 12.31), (1.72, 10.49, 12.31), (1.456, 11.43, 12.54), (-6.709, -4.259, 12.31), (-7.017, -3.725, 12.31), (-7.805, -4.536, 12.58), (9.929, -3.725, 12.31), (9.62, -4.259, 12.31), (10.72, -4.536, 12.58), (5.728, 4.554, 5.463), (5.578, 4.813, 5.925), (6.983, 2.379, 5.924), (6.833, 2.64, 5.463), (6.179, 3.772, 8.663), (6.382, 3.422, 8.664), (15.24, 8.538, 8.664), (15.04, 8.888, 8.663), (15.69, 7.756, 5.463), (15.85, 7.496, 5.924), (14.44, 9.93, 5.925), (14.59, 9.67, 5.463), (5.893, 5.749, 4.411), (5.614, 6.232, 5.27), (8.23, 1.7, 5.268), (7.95, 2.185, 4.411), (6.733, 4.293, 10.37), (7.11, 3.641, 10.37), (14.55, 10.75, 4.411), (14.27, 11.23, 5.27), (16.89, 6.7, 5.268), (16.61, 7.185, 4.411), (15.39, 9.293, 10.37), (15.77, 8.641, 10.37)], [], [(113, 0, 85, 126), (116, 1, 51, 122), (113, 118, 2, 0), (130, 128, 136, 140), (133, 131, 139, 143), (127, 134, 142, 137), (0, 2, 135, 134, 127, 129), (138, 137, 142, 144, 5, 3), (2, 1, 132, 131, 133, 135), (141, 140, 136, 138, 3, 4), (144, 143, 139, 141, 4, 5), (154, 105, 104, 99, 102, 146), (157, 71, 70, 65, 68, 149), (46, 47, 48, 119, 120), (117, 115, 121, 50, 46, 120), (52, 47, 56, 61), (52, 55, 2, 48, 47), (1, 2, 55, 54), (56, 57, 58, 59, 60, 61), (157, 159, 10, 11, 162, 161), (1, 54, 53, 49, 51), (153, 151, 152), (86, 80, 90, 95), (64, 63, 69, 72, 161, 151), (160, 161, 162), (160, 162, 11, 9, 156, 155), (10, 7, 13), (67, 66, 62, 64, 151, 149, 68), (73, 74, 75, 76, 77, 78), (69, 63, 73, 78), (65, 70, 77, 76), (62, 66, 75, 74), (14, 13, 16, 17), (12, 14, 17, 15), (13, 12, 15, 16), (16, 15, 17), (116, 123, 81, 1), (49, 53, 60, 59), (79, 84, 92, 91), (5, 4, 150, 149, 151, 153), (20, 19, 22, 23), (18, 20, 23, 21), (19, 18, 21, 22), (22, 21, 23), (13, 7, 8), (13, 8, 12), (12, 8, 11), (10, 13, 19), (19, 13, 14), (14, 12, 18), (18, 12, 11), (19, 14, 18), (10, 19, 20), (20, 18, 11), (10, 20, 11), (114, 125, 84, 79, 82), (1, 81, 80, 86, 89), (96, 100, 109, 108), (115, 114, 82, 124), (26, 25, 28, 29), (24, 26, 29, 27), (25, 24, 27, 28), (28, 27, 29), (152, 160, 44, 43, 39, 41), (155, 145, 38, 37, 42, 45), (32, 31, 34, 35), (30, 32, 35, 33), (31, 30, 33, 34), (34, 33, 35), (0, 1, 89, 88), (2, 118, 119, 48), (90, 91, 92, 93, 94, 95), (0, 88, 87, 83, 85), (83, 87, 94, 93), (99, 104, 111, 110), (103, 97, 107, 112), (107, 108, 109, 110, 111, 112), (9, 6, 25), (25, 6, 7), (25, 7, 24), (24, 7, 10), (9, 25, 31), (31, 25, 26), (26, 24, 30), (30, 24, 10), (31, 26, 30), (9, 31, 32), (32, 30, 10), (9, 32, 10), (145, 146, 147), (36, 37, 38), (39, 40, 41), (42, 43, 44, 45), (49, 50, 121, 122, 51), (79, 80, 81, 123, 124, 82), (52, 53, 54, 55), (62, 63, 64), (65, 66, 67, 68), (69, 70, 71, 72), (83, 84, 125, 126, 85), (86, 87, 88, 89), (96, 97, 98), (99, 100, 101, 102), (103, 104, 105, 106), (46, 57, 56, 47), (60, 53, 52, 61), (49, 59, 58, 50), (62, 74, 73, 63), (77, 70, 69, 78), (65, 76, 75, 66), (79, 91, 90, 80), (94, 87, 86, 95), (83, 93, 92, 84), (96, 108, 107, 97), (111, 104, 103, 112), (99, 110, 109, 100), (46, 50, 58, 57), (114, 117, 118, 113), (119, 118, 117, 120), (116, 122, 121, 115), (123, 116, 115, 124), (113, 126, 125, 114), (115, 117, 114), (157, 161, 72, 71), (154, 156, 9, 10, 159, 158), (103, 106, 158, 148, 98, 97), (127, 128, 129), (130, 131, 132), (133, 134, 135), (136, 137, 138), (139, 140, 141), (142, 143, 144), (4, 3, 147, 146, 148, 150), (148, 149, 150), (154, 158, 106, 105), (159, 157, 158), (154, 155, 156), (133, 143, 142, 134), (136, 128, 127, 137), (130, 140, 139, 131), (151, 161, 160, 152), (154, 146, 145, 155), (148, 158, 157, 149), (1, 0, 129, 128, 130, 132), (155, 45, 44, 160), (101, 100, 96, 98, 148, 146, 102), (3, 5, 153, 152, 145, 147), (145, 152, 41, 40, 36, 38), (39, 43, 168, 165), (37, 36, 163, 164), (36, 40, 166, 163), (40, 39, 165, 166), (42, 37, 164, 167), (43, 42, 167, 168), (168, 167, 170, 169), (164, 163, 174, 173), (165, 168, 169, 172), (167, 164, 173, 170), (163, 166, 171, 174), (166, 165, 172, 171), (176, 175, 9), (11, 178, 177), (175, 6, 9), (178, 6, 175), (6, 178, 8), (177, 178, 184, 183), (176, 179, 185, 182), (179, 180, 186, 185), (175, 176, 182, 181), (180, 177, 183, 186), (178, 175, 181, 184), (169, 186, 183, 172), (172, 183, 184, 171), (171, 184, 181, 174), (174, 181, 182, 173), (173, 182, 185, 170), (170, 185, 186, 169), (11, 177, 180), (179, 176, 9), (180, 179, 9), (11, 180, 9), (178, 11, 8)])
me_city3.polygons.foreach_set('material_index', [0, 0, 0, 0, 0, 0, 0, 0, 0, 0, 0, 0, 0, 0, 0, 0, 0, 0, 0, 1, 0, 0, 0, 0, 1, 1, 1, 0, 0, 0, 0, 0, 1, 1, 1, 1, 0, 0, 0, 0, 1, 1, 1, 1, 1, 1, 1, 1, 1, 1, 1, 1, 1, 1, 1, 0, 0, 0, 0, 1, 1, 1, 1, 0, 0, 1, 1, 1, 1, 0, 0, 0, 0, 0, 0, 0, 0, 1, 1, 1, 1, 1, 1, 1, 1, 1, 1, 1, 1, 0, 0, 0, 0, 0, 0, 0, 0, 0, 0, 0, 0, 0, 0, 0, 0, 0, 0, 0, 0, 0, 0, 0, 0, 0, 0, 0, 0, 0, 0, 0, 0, 0, 0, 0, 1, 0, 0, 0, 0, 0, 0, 0, 0, 0, 0, 1, 1, 0, 0, 0, 0, 0, 0, 0, 0, 0, 0, 0, 0, 0, 0, 0, 0, 0, 0, 0, 0, 0, 0, 0, 1, 1, 1, 1, 1, 1, 1, 1, 1, 1, 1, 0, 0, 0, 0, 0, 0, 1, 1, 1, 1, 1])
me_city3.materials.append(mat_normal)
me_city3.materials.append(mat_inaccessible)
me_city3.use_remesh_preserve_volume = False
me_city3.use_remesh_preserve_attributes = False
me_city3.use_mirror_vertex_groups = False
me_city3.update()

# ---- objects
ob_empty_006 = bpy.data.objects.new('Empty.006', None)
ob_empty_005 = bpy.data.objects.new('Empty.005', None)
ob_empty_004 = bpy.data.objects.new('Empty.004', None)
ob_empty_003 = bpy.data.objects.new('Empty.003', None)
ob_player_156 = bpy.data.objects.new('player.156', None)
ob_player_155 = bpy.data.objects.new('player.155', None)
ob_player_154 = bpy.data.objects.new('player.154', None)
ob_player_153 = bpy.data.objects.new('player.153', None)
ob_player_152 = bpy.data.objects.new('player.152', None)
ob_player_151 = bpy.data.objects.new('player.151', None)
ob_player_150 = bpy.data.objects.new('player.150', None)
ob_player_149 = bpy.data.objects.new('player.149', None)
ob_player_148 = bpy.data.objects.new('player.148', None)
ob_player_147 = bpy.data.objects.new('player.147', None)
ob_player_146 = bpy.data.objects.new('player.146', None)
ob_player_062 = bpy.data.objects.new('player.062', None)
ob_player_051 = bpy.data.objects.new('player.051', None)
ob_player_050 = bpy.data.objects.new('player.050', None)
ob_player_036 = bpy.data.objects.new('player.036', None)
ob_player_013 = bpy.data.objects.new('player.013', None)
ob_player_012 = bpy.data.objects.new('player.012', None)
ob_main_002 = bpy.data.objects.new('main.002', me_city3_001)
ob_point = bpy.data.objects.new('Point', light_point)
ob_scenery2_008 = bpy.data.objects.new('scenery2.008', me_city3_012)
ob_scenery2_007 = bpy.data.objects.new('scenery2.007', me_city3_011)
ob_scenery2_006 = bpy.data.objects.new('scenery2.006', me_city3_010)
ob_scenery2_000 = bpy.data.objects.new('scenery2.000', me_city3_009)
ob_scenery2_005 = bpy.data.objects.new('scenery2.005', me_city3_007)
ob_scenery2_004 = bpy.data.objects.new('scenery2.004', me_city3_006)
ob_scenery2_003 = bpy.data.objects.new('scenery2.003', me_city3_005)
ob_empty_002 = bpy.data.objects.new('Empty.002', None)
ob_scenery2_002 = bpy.data.objects.new('scenery2.002', me_city3_004)
ob_scenery2_001 = bpy.data.objects.new('scenery2.001', me_city3_003)
ob_main_001 = bpy.data.objects.new('main.001', me_city3_002)
ob_sun = bpy.data.objects.new('sun', light_sun)
ob_updown2 = bpy.data.objects.new('updown2', None)
ob_updown1 = bpy.data.objects.new('updown1', None)
ob_plane = bpy.data.objects.new('Plane', me_plane)
ob_empty_001 = bpy.data.objects.new('Empty.001', None)
ob_empty = bpy.data.objects.new('Empty', None)
ob_player_145 = bpy.data.objects.new('player.145', None)
ob_player_144 = bpy.data.objects.new('player.144', None)
ob_player_143 = bpy.data.objects.new('player.143', None)
ob_player_142 = bpy.data.objects.new('player.142', None)
ob_player_141 = bpy.data.objects.new('player.141', None)
ob_player_140 = bpy.data.objects.new('player.140', None)
ob_player_139 = bpy.data.objects.new('player.139', None)
ob_player_138 = bpy.data.objects.new('player.138', None)
ob_player_137 = bpy.data.objects.new('player.137', None)
ob_player_136 = bpy.data.objects.new('player.136', None)
ob_player_063 = bpy.data.objects.new('player.063', None)
ob_player_061 = bpy.data.objects.new('player.061', None)
ob_player_060 = bpy.data.objects.new('player.060', None)
ob_player_059 = bpy.data.objects.new('player.059', None)
ob_player_058 = bpy.data.objects.new('player.058', None)
ob_player_057 = bpy.data.objects.new('player.057', None)
ob_player_056 = bpy.data.objects.new('player.056', None)
ob_player_055 = bpy.data.objects.new('player.055', None)
ob_player_054 = bpy.data.objects.new('player.054', None)
ob_player_053 = bpy.data.objects.new('player.053', None)
ob_player_052 = bpy.data.objects.new('player.052', None)
ob_player_049 = bpy.data.objects.new('player.049', None)
ob_player_048 = bpy.data.objects.new('player.048', None)
ob_player_047 = bpy.data.objects.new('player.047', None)
ob_player_046 = bpy.data.objects.new('player.046', None)
ob_player_045 = bpy.data.objects.new('player.045', None)
ob_player_035 = bpy.data.objects.new('player.035', None)
ob_player_034 = bpy.data.objects.new('player.034', None)
ob_player_033 = bpy.data.objects.new('player.033', None)
ob_player_032 = bpy.data.objects.new('player.032', None)
ob_player_031 = bpy.data.objects.new('player.031', None)
ob_player_030 = bpy.data.objects.new('player.030', None)
ob_player_029 = bpy.data.objects.new('player.029', None)
ob_player_028 = bpy.data.objects.new('player.028', None)
ob_player_027 = bpy.data.objects.new('player.027', None)
ob_player_026 = bpy.data.objects.new('player.026', None)
ob_player_025 = bpy.data.objects.new('player.025', None)
ob_player_024 = bpy.data.objects.new('player.024', None)
ob_player_023 = bpy.data.objects.new('player.023', None)
ob_player_022 = bpy.data.objects.new('player.022', None)
ob_player_021 = bpy.data.objects.new('player.021', None)
ob_player_020 = bpy.data.objects.new('player.020', None)
ob_player_019 = bpy.data.objects.new('player.019', None)
ob_player_018 = bpy.data.objects.new('player.018', None)
ob_player_017 = bpy.data.objects.new('player.017', None)
ob_player_016 = bpy.data.objects.new('player.016', None)
ob_player_015 = bpy.data.objects.new('player.015', None)
ob_player_014 = bpy.data.objects.new('player.014', None)
ob_player_011 = bpy.data.objects.new('player.011', None)
ob_player_010 = bpy.data.objects.new('player.010', None)
ob_player_009 = bpy.data.objects.new('player.009', None)
ob_player_008 = bpy.data.objects.new('player.008', None)
ob_city2_002 = bpy.data.objects.new('city2.002', me_city2_002)
ob_point_000 = bpy.data.objects.new('Point.000', light_point_000)
ob_end = bpy.data.objects.new('end', None)
ob_detach2 = bpy.data.objects.new('detach2', None)
ob_player_133 = bpy.data.objects.new('player.133', None)
ob_player_132 = bpy.data.objects.new('player.132', None)
ob_player_131 = bpy.data.objects.new('player.131', None)
ob_player_130 = bpy.data.objects.new('player.130', None)
ob_player_044 = bpy.data.objects.new('player.044', None)
ob_player_043 = bpy.data.objects.new('player.043', None)
ob_player_042 = bpy.data.objects.new('player.042', None)
ob_player_041 = bpy.data.objects.new('player.041', None)
ob_player_040 = bpy.data.objects.new('player.040', None)
ob_player_039 = bpy.data.objects.new('player.039', None)
ob_player_038 = bpy.data.objects.new('player.038', None)
ob_player_037 = bpy.data.objects.new('player.037', None)
ob_script = bpy.data.objects.new('script', None)
ob_detach1 = bpy.data.objects.new('detach1', None)
ob_player_007 = bpy.data.objects.new('player.007', None)
ob_player_006 = bpy.data.objects.new('player.006', None)
ob_player_005 = bpy.data.objects.new('player.005', None)
ob_player_004 = bpy.data.objects.new('player.004', None)
ob_player_003 = bpy.data.objects.new('player.003', None)
ob_player_001 = bpy.data.objects.new('player.001', None)
ob_player_002 = bpy.data.objects.new('player.002', None)
ob_point_001 = bpy.data.objects.new('Point.001', light_point_001)
ob_player = bpy.data.objects.new('player', None)
ob_main = bpy.data.objects.new('main', me_city3)

# ---- transforms, parenting, visibility, modifiers, constraints
ob_empty_006.location = (11.02, -2.078, -7.194)
ob_empty_006.rotation_euler = (0.0, -0.0, -5.236)
ob_empty_006.empty_display_type = 'ARROWS'
ob_empty_006.empty_image_offset = (0.0, 0.0)
ob_empty_006.lineart.crease_threshold = 0.0
ob_empty_005.location = (11.02, -9.62, -7.194)
ob_empty_005.rotation_euler = (0.0, 0.0, -1.047)
ob_empty_005.empty_display_type = 'ARROWS'
ob_empty_005.empty_image_offset = (0.0, 0.0)
ob_empty_005.lineart.crease_threshold = 0.0
ob_empty_004.location = (5.844, -5.932, -7.194)
ob_empty_004.rotation_euler = (0.0, -0.0, -3.142)
ob_empty_004.empty_display_type = 'ARROWS'
ob_empty_004.empty_image_offset = (0.0, 0.0)
ob_empty_004.lineart.crease_threshold = 0.0
ob_empty_003.location = (14.33, -4.972, -7.194)
ob_empty_003.empty_image_offset = (0.0, 0.0)
ob_empty_003.lineart.crease_threshold = 0.0
_c = ob_empty_003.constraints.new('ACTION'); _c.name = 'Action.001'
_c.active = False
_c.target = ob_empty_004
_c.mix_mode = 'AFTER_FULL'
_c = ob_empty_003.constraints.new('ACTION'); _c.name = 'Action.002'
_c.target = ob_empty_005
_c.mix_mode = 'AFTER_FULL'
_c = ob_empty_003.constraints.new('ACTION'); _c.name = 'Action'
_c.active = False
_c.target = ob_empty_006
_c.mix_mode = 'AFTER_FULL'
ob_player_156.location = (1.13, -7.122, -6.028)
ob_player_156.rotation_euler = (-1.571, -1.571, 0.0)
ob_player_156.empty_display_size = 0.25
ob_player_156.empty_image_offset = (0.0, 0.0)
ob_player_156.lineart.crease_threshold = 0.0
ob_player_155.location = (1.13, -6.222, -6.028)
ob_player_155.rotation_euler = (-1.571, -1.571, 0.0)
ob_player_155.empty_display_size = 0.25
ob_player_155.empty_image_offset = (0.0, 0.0)
ob_player_155.lineart.crease_threshold = 0.0
ob_player_154.location = (1.13, -5.422, -6.028)
ob_player_154.rotation_euler = (-1.571, -1.571, 0.0)
ob_player_154.empty_display_size = 0.25
ob_player_154.empty_image_offset = (0.0, 0.0)
ob_player_154.lineart.crease_threshold = 0.0
ob_player_153.location = (1.13, -4.522, -6.028)
ob_player_153.rotation_euler = (-1.571, -1.571, 0.0)
ob_player_153.empty_display_size = 0.25
ob_player_153.empty_image_offset = (0.0, 0.0)
ob_player_153.lineart.crease_threshold = 0.0
ob_player_152.location = (2.13, -7.122, -6.028)
ob_player_152.rotation_euler = (-1.571, -1.571, 0.0)
ob_player_152.empty_display_size = 0.25
ob_player_152.empty_image_offset = (0.0, 0.0)
ob_player_152.lineart.crease_threshold = 0.0
ob_player_151.location = (2.13, -6.222, -6.028)
ob_player_151.rotation_euler = (-1.571, -1.571, 0.0)
ob_player_151.empty_display_size = 0.25
ob_player_151.empty_image_offset = (0.0, 0.0)
ob_player_151.lineart.crease_threshold = 0.0
ob_player_150.location = (2.13, -5.422, -6.028)
ob_player_150.rotation_euler = (-1.571, -1.571, 0.0)
ob_player_150.empty_display_size = 0.25
ob_player_150.empty_image_offset = (0.0, 0.0)
ob_player_150.lineart.crease_threshold = 0.0
ob_player_149.location = (2.13, -4.522, -6.028)
ob_player_149.rotation_euler = (-1.571, -1.571, 0.0)
ob_player_149.empty_display_size = 0.25
ob_player_149.empty_image_offset = (0.0, 0.0)
ob_player_149.lineart.crease_threshold = 0.0
ob_player_148.location = (3.13, -5.422, -6.028)
ob_player_148.rotation_euler = (-1.571, -1.571, 0.0)
ob_player_148.empty_display_size = 0.25
ob_player_148.empty_image_offset = (0.0, 0.0)
ob_player_148.lineart.crease_threshold = 0.0
ob_player_147.location = (3.13, -6.222, -6.028)
ob_player_147.rotation_euler = (-1.571, -1.571, 0.0)
ob_player_147.empty_display_size = 0.25
ob_player_147.empty_image_offset = (0.0, 0.0)
ob_player_147.lineart.crease_threshold = 0.0
ob_player_146.location = (3.13, -7.122, -6.028)
ob_player_146.rotation_euler = (-1.571, -1.571, 0.0)
ob_player_146.empty_display_size = 0.25
ob_player_146.empty_image_offset = (0.0, 0.0)
ob_player_146.lineart.crease_threshold = 0.0
ob_player_062.location = (4.13, -7.122, -6.028)
ob_player_062.rotation_euler = (-1.571, -1.571, 0.0)
ob_player_062.empty_display_size = 0.25
ob_player_062.empty_image_offset = (0.0, 0.0)
ob_player_062.lineart.crease_threshold = 0.0
ob_player_051.location = (4.13, -6.222, -6.028)
ob_player_051.rotation_euler = (-1.571, -1.571, 0.0)
ob_player_051.empty_display_size = 0.25
ob_player_051.empty_image_offset = (0.0, 0.0)
ob_player_051.lineart.crease_threshold = 0.0
ob_player_050.location = (0.1304, -4.522, -6.028)
ob_player_050.rotation_euler = (-1.571, -1.571, 0.0)
ob_player_050.empty_display_size = 0.25
ob_player_050.empty_image_offset = (0.0, 0.0)
ob_player_050.lineart.crease_threshold = 0.0
ob_player_036.location = (0.1304, -5.422, -6.028)
ob_player_036.rotation_euler = (-1.571, -1.571, 0.0)
ob_player_036.empty_display_size = 0.25
ob_player_036.empty_image_offset = (0.0, 0.0)
ob_player_036.lineart.crease_threshold = 0.0
ob_player_013.location = (0.1304, -6.222, -6.028)
ob_player_013.rotation_euler = (-1.571, -1.571, 0.0)
ob_player_013.empty_display_size = 0.25
ob_player_013.empty_image_offset = (0.0, 0.0)
ob_player_013.lineart.crease_threshold = 0.0
ob_player_012.location = (0.1304, -7.122, -6.028)
ob_player_012.rotation_euler = (-1.571, -1.571, 0.0)
ob_player_012.empty_display_size = 0.25
ob_player_012.empty_image_offset = (0.0, 0.0)
ob_player_012.lineart.crease_threshold = 0.0
ob_main_002.location = (8.988, -7.271, -9.635)
ob_main_002.rotation_euler = (0.0, -0.0, 0.5236)
ob_main_002.lock_rotations_4d = False
ob_main_002.empty_display_type = 'ARROWS'
ob_main_002.lineart.crease_threshold = 0.0
_vg = ob_main_002.vertex_groups.new(name='Group')
ob_point.location = (15.97, 119.3, 31.4)
ob_point.lineart.crease_threshold = 0.0
ob_scenery2_008.location = (-62.49, -231.5, 18.66)
ob_scenery2_008.rotation_euler = (0.0, -0.0, 8.899)
ob_scenery2_008.lock_rotations_4d = False
ob_scenery2_008.empty_display_type = 'ARROWS'
ob_scenery2_008.lineart.crease_threshold = 0.0
_vg = ob_scenery2_008.vertex_groups.new(name='Group')
ob_scenery2_007.location = (-199.7, -14.9, 18.66)
ob_scenery2_007.rotation_euler = (0.0, 0.0, 4.303)
ob_scenery2_007.lock_rotations_4d = False
ob_scenery2_007.empty_display_type = 'ARROWS'
ob_scenery2_007.lineart.crease_threshold = 0.0
_vg = ob_scenery2_007.vertex_groups.new(name='Group')
ob_scenery2_006.location = (310.5, 100.9, 18.66)
ob_scenery2_006.rotation_euler = (0.0, -0.0, -0.3939)
ob_scenery2_006.lock_rotations_4d = False
ob_scenery2_006.empty_display_type = 'ARROWS'
ob_scenery2_006.lineart.crease_threshold = 0.0
_vg = ob_scenery2_006.vertex_groups.new(name='Group')
ob_scenery2_000.location = (225.7, -97.12, 18.66)
ob_scenery2_000.rotation_euler = (0.0, -0.0, 2.37)
ob_scenery2_000.lock_rotations_4d = False
ob_scenery2_000.empty_display_type = 'ARROWS'
ob_scenery2_000.lineart.crease_threshold = 0.0
_vg = ob_scenery2_000.vertex_groups.new(name='Group')
ob_scenery2_005.location = (-19.77, -43.68, 18.66)
ob_scenery2_005.rotation_euler = (0.0, -0.0, 0.5817)
ob_scenery2_005.lock_rotations_4d = False
ob_scenery2_005.empty_display_type = 'ARROWS'
ob_scenery2_005.lineart.crease_threshold = 0.0
_vg = ob_scenery2_005.vertex_groups.new(name='Group')
ob_scenery2_004.location = (86.07, 67.07, 18.66)
ob_scenery2_004.rotation_euler = (0.0, -0.0, 2.133)
ob_scenery2_004.lock_rotations_4d = False
ob_scenery2_004.empty_display_type = 'ARROWS'
ob_scenery2_004.lineart.crease_threshold = 0.0
_vg = ob_scenery2_004.vertex_groups.new(name='Group')
ob_scenery2_003.location = (-76.69, 38.51, 18.66)
ob_scenery2_003.rotation_euler = (0.0, -0.0, 2.133)
ob_scenery2_003.lock_rotations_4d = False
ob_scenery2_003.empty_display_type = 'ARROWS'
ob_scenery2_003.lineart.crease_threshold = 0.0
_vg = ob_scenery2_003.vertex_groups.new(name='Group')
ob_empty_002.location = (38.66, 31.43, 22.04)
ob_empty_002.rotation_euler = (4.488, -0.9245, 0.786)
ob_empty_002.empty_display_type = 'ARROWS'
ob_empty_002.empty_image_offset = (0.0, 0.0)
ob_empty_002.lineart.crease_threshold = 0.0
ob_scenery2_002.location = (80.14, -56.71, 18.66)
ob_scenery2_002.lock_rotations_4d = False
ob_scenery2_002.empty_display_type = 'ARROWS'
ob_scenery2_002.lineart.crease_threshold = 0.0
_vg = ob_scenery2_002.vertex_groups.new(name='Group')
ob_scenery2_001.location = (5.387, 79.74, -4.21)
ob_scenery2_001.rotation_euler = (0.0, -0.0, 0.6059)
ob_scenery2_001.lock_rotations_4d = False
ob_scenery2_001.empty_display_type = 'ARROWS'
ob_scenery2_001.lineart.crease_threshold = 0.0
_vg = ob_scenery2_001.vertex_groups.new(name='Group')
ob_main_001.location = (17.15, 128.1, 11.24)
ob_main_001.rotation_euler = (0.0, -0.0, 1.571)
ob_main_001.lock_rotations_4d = False
ob_main_001.empty_display_type = 'ARROWS'
ob_main_001.lineart.crease_threshold = 0.0
_vg = ob_main_001.vertex_groups.new(name='Group')
ob_sun.location = (37.65, 31.43, 22.13)
ob_sun.rotation_euler = (-0.6089, 0.2139, -0.4671)
ob_sun.lineart.crease_threshold = 0.0
ob_updown2.location = (24.86, -64.77, -2.655)
ob_updown2.scale = (3.018, 3.018, 3.018)
ob_updown2.empty_display_type = 'SPHERE'
ob_updown2.empty_image_offset = (0.0, 0.0)
ob_updown2.lineart.crease_threshold = 0.0
ob_updown1.location = (24.08, -72.47, -6.379)
ob_updown1.rotation_euler = (0.0, -0.0, 1.047)
ob_updown1.scale = (5.233, 5.233, 5.233)
ob_updown1.empty_display_type = 'SPHERE'
ob_updown1.empty_image_offset = (0.0, 0.0)
ob_updown1.lineart.crease_threshold = 0.0
ob_plane.location = (15.94, 121.5, 31.81)
ob_plane.rotation_euler = (2.314e-08, 3.046e-09, 3.142)
ob_plane.lineart.crease_threshold = 0.0
ob_empty_001.location = (9.316, 91.74, 25.82)
ob_empty_001.empty_display_type = 'SINGLE_ARROW'
ob_empty_001.empty_display_size = 0.25
ob_empty_001.empty_image_offset = (0.0, 0.0)
ob_empty_001.lineart.crease_threshold = 0.0
ob_empty.location = (9.316, 91.74, 24.82)
ob_empty.empty_display_type = 'SPHERE'
ob_empty.empty_display_size = 0.25
ob_empty.empty_image_offset = (0.0, 0.0)
ob_empty.lineart.crease_threshold = 0.0
ob_player_145.location = (17.65, -78.36, -16.93)
ob_player_145.rotation_euler = (-1.047, -1.571, 0.0)
ob_player_145.empty_display_size = 0.25
ob_player_145.empty_image_offset = (0.0, 0.0)
ob_player_145.lineart.crease_threshold = 0.0
ob_player_144.location = (17.2, -77.58, -16.93)
ob_player_144.rotation_euler = (-1.047, -1.571, 0.0)
ob_player_144.empty_display_size = 0.25
ob_player_144.empty_image_offset = (0.0, 0.0)
ob_player_144.lineart.crease_threshold = 0.0
ob_player_143.location = (16.8, -76.89, -16.93)
ob_player_143.rotation_euler = (-1.047, -1.571, 0.0)
ob_player_143.empty_display_size = 0.25
ob_player_143.empty_image_offset = (0.0, 0.0)
ob_player_143.lineart.crease_threshold = 0.0
ob_player_142.location = (16.35, -76.11, -16.93)
ob_player_142.rotation_euler = (-1.047, -1.571, 0.0)
ob_player_142.empty_display_size = 0.25
ob_player_142.empty_image_offset = (0.0, 0.0)
ob_player_142.lineart.crease_threshold = 0.0
ob_player_141.location = (18.51, -77.86, -16.93)
ob_player_141.rotation_euler = (-1.047, -1.571, 0.0)
ob_player_141.empty_display_size = 0.25
ob_player_141.empty_image_offset = (0.0, 0.0)
ob_player_141.lineart.crease_threshold = 0.0
ob_player_140.location = (18.06, -77.08, -16.93)
ob_player_140.rotation_euler = (-1.047, -1.571, 0.0)
ob_player_140.empty_display_size = 0.25
ob_player_140.empty_image_offset = (0.0, 0.0)
ob_player_140.lineart.crease_threshold = 0.0
ob_player_139.location = (17.66, -76.39, -16.93)
ob_player_139.rotation_euler = (-1.047, -1.571, 0.0)
ob_player_139.empty_display_size = 0.25
ob_player_139.empty_image_offset = (0.0, 0.0)
ob_player_139.lineart.crease_threshold = 0.0
ob_player_138.location = (17.21, -75.61, -16.93)
ob_player_138.rotation_euler = (-1.047, -1.571, 0.0)
ob_player_138.empty_display_size = 0.25
ob_player_138.empty_image_offset = (0.0, 0.0)
ob_player_138.lineart.crease_threshold = 0.0
ob_player_137.location = (18.08, -75.11, -16.93)
ob_player_137.rotation_euler = (-1.047, -1.571, 0.0)
ob_player_137.empty_display_size = 0.25
ob_player_137.empty_image_offset = (0.0, 0.0)
ob_player_137.lineart.crease_threshold = 0.0
ob_player_136.location = (18.53, -75.89, -16.93)
ob_player_136.rotation_euler = (-1.047, -1.571, 0.0)
ob_player_136.empty_display_size = 0.25
ob_player_136.empty_image_offset = (0.0, 0.0)
ob_player_136.lineart.crease_threshold = 0.0
ob_player_063.location = (20.24, -76.86, -16.93)
ob_player_063.rotation_euler = (-1.047, -1.571, 0.0)
ob_player_063.empty_display_size = 0.25
ob_player_063.empty_image_offset = (0.0, 0.0)
ob_player_063.lineart.crease_threshold = 0.0
ob_player_061.location = (19.39, -75.39, -16.93)
ob_player_061.rotation_euler = (-1.047, -1.571, 0.0)
ob_player_061.empty_display_size = 0.25
ob_player_061.empty_image_offset = (0.0, 0.0)
ob_player_061.lineart.crease_threshold = 0.0
ob_player_060.location = (18.94, -74.61, -16.93)
ob_player_060.rotation_euler = (-1.047, -1.571, 0.0)
ob_player_060.empty_display_size = 0.25
ob_player_060.empty_image_offset = (0.0, 0.0)
ob_player_060.lineart.crease_threshold = 0.0
ob_player_059.location = (15.48, -76.61, -16.93)
ob_player_059.rotation_euler = (-1.047, -1.571, 0.0)
ob_player_059.empty_display_size = 0.25
ob_player_059.empty_image_offset = (0.0, 0.0)
ob_player_059.lineart.crease_threshold = 0.0
ob_player_058.location = (15.93, -77.39, -16.93)
ob_player_058.rotation_euler = (-1.047, -1.571, 0.0)
ob_player_058.empty_display_size = 0.25
ob_player_058.empty_image_offset = (0.0, 0.0)
ob_player_058.lineart.crease_threshold = 0.0
ob_player_057.location = (16.33, -78.08, -16.93)
ob_player_057.rotation_euler = (-1.047, -1.571, 0.0)
ob_player_057.empty_display_size = 0.25
ob_player_057.empty_image_offset = (0.0, 0.0)
ob_player_057.lineart.crease_threshold = 0.0
ob_player_056.location = (16.78, -78.86, -16.93)
ob_player_056.rotation_euler = (-1.047, -1.571, 0.0)
ob_player_056.empty_display_size = 0.25
ob_player_056.empty_image_offset = (0.0, 0.0)
ob_player_056.lineart.crease_threshold = 0.0
ob_player_055.location = (16.78, -78.86, -6.028)
ob_player_055.rotation_euler = (-1.047, -1.571, 0.0)
ob_player_055.empty_display_size = 0.25
ob_player_055.empty_image_offset = (0.0, 0.0)
ob_player_055.lineart.crease_threshold = 0.0
ob_player_054.location = (16.33, -78.08, -6.028)
ob_player_054.rotation_euler = (-1.047, -1.571, 0.0)
ob_player_054.empty_display_size = 0.25
ob_player_054.empty_image_offset = (0.0, 0.0)
ob_player_054.lineart.crease_threshold = 0.0
ob_player_053.location = (15.93, -77.39, -6.028)
ob_player_053.rotation_euler = (-1.047, -1.571, 0.0)
ob_player_053.empty_display_size = 0.25
ob_player_053.empty_image_offset = (0.0, 0.0)
ob_player_053.lineart.crease_threshold = 0.0
ob_player_052.location = (15.48, -76.61, -6.028)
ob_player_052.rotation_euler = (-1.047, -1.571, 0.0)
ob_player_052.empty_display_size = 0.25
ob_player_052.empty_image_offset = (0.0, 0.0)
ob_player_052.lineart.crease_threshold = 0.0
ob_player_049.location = (19.79, -76.08, -6.028)
ob_player_049.rotation_euler = (-1.047, -1.571, 0.0)
ob_player_049.empty_display_size = 0.25
ob_player_049.empty_image_offset = (0.0, 0.0)
ob_player_049.lineart.crease_threshold = 0.0
ob_player_048.location = (20.24, -76.86, -6.028)
ob_player_048.rotation_euler = (-1.047, -1.571, 0.0)
ob_player_048.empty_display_size = 0.25
ob_player_048.empty_image_offset = (0.0, 0.0)
ob_player_048.lineart.crease_threshold = 0.0
ob_player_047.location = (19.38, -77.36, -6.028)
ob_player_047.rotation_euler = (-1.047, -1.571, 0.0)
ob_player_047.empty_display_size = 0.25
ob_player_047.empty_image_offset = (0.0, 0.0)
ob_player_047.lineart.crease_threshold = 0.0
ob_player_046.location = (18.93, -76.58, -6.028)
ob_player_046.rotation_euler = (-1.047, -1.571, 0.0)
ob_player_046.empty_display_size = 0.25
ob_player_046.empty_image_offset = (0.0, 0.0)
ob_player_046.lineart.crease_threshold = 0.0
ob_player_045.location = (18.53, -75.89, -6.028)
ob_player_045.rotation_euler = (-1.047, -1.571, 0.0)
ob_player_045.empty_display_size = 0.25
ob_player_045.empty_image_offset = (0.0, 0.0)
ob_player_045.lineart.crease_threshold = 0.0
ob_player_035.location = (17.21, -75.61, -6.028)
ob_player_035.rotation_euler = (-1.047, -1.571, 0.0)
ob_player_035.empty_display_size = 0.25
ob_player_035.empty_image_offset = (0.0, 0.0)
ob_player_035.lineart.crease_threshold = 0.0
ob_player_034.location = (17.66, -76.39, -6.028)
ob_player_034.rotation_euler = (-1.047, -1.571, 0.0)
ob_player_034.empty_display_size = 0.25
ob_player_034.empty_image_offset = (0.0, 0.0)
ob_player_034.lineart.crease_threshold = 0.0
ob_player_033.location = (18.06, -77.08, -6.028)
ob_player_033.rotation_euler = (-1.047, -1.571, 0.0)
ob_player_033.empty_display_size = 0.25
ob_player_033.empty_image_offset = (0.0, 0.0)
ob_player_033.lineart.crease_threshold = 0.0
ob_player_032.location = (18.51, -77.86, -6.028)
ob_player_032.rotation_euler = (-1.047, -1.571, 0.0)
ob_player_032.empty_display_size = 0.25
ob_player_032.empty_image_offset = (0.0, 0.0)
ob_player_032.lineart.crease_threshold = 0.0
ob_player_031.location = (16.35, -76.11, -6.028)
ob_player_031.rotation_euler = (-1.047, -1.571, 0.0)
ob_player_031.empty_display_size = 0.25
ob_player_031.empty_image_offset = (0.0, 0.0)
ob_player_031.lineart.crease_threshold = 0.0
ob_player_030.location = (16.8, -76.89, -6.028)
ob_player_030.rotation_euler = (-1.047, -1.571, 0.0)
ob_player_030.empty_display_size = 0.25
ob_player_030.empty_image_offset = (0.0, 0.0)
ob_player_030.lineart.crease_threshold = 0.0
ob_player_029.location = (17.2, -77.58, -6.028)
ob_player_029.rotation_euler = (-1.047, -1.571, 0.0)
ob_player_029.empty_display_size = 0.25
ob_player_029.empty_image_offset = (0.0, 0.0)
ob_player_029.lineart.crease_threshold = 0.0
ob_player_028.location = (17.65, -78.36, -6.028)
ob_player_028.rotation_euler = (-1.047, -1.571, 0.0)
ob_player_028.empty_display_size = 0.25
ob_player_028.empty_image_offset = (0.0, 0.0)
ob_player_028.lineart.crease_threshold = 0.0
ob_player_027.location = (33.05, -76.09, -6.028)
ob_player_027.rotation_euler = (1.047, -1.571, 0.0)
ob_player_027.empty_display_size = 0.25
ob_player_027.empty_image_offset = (0.0, 0.0)
ob_player_027.lineart.crease_threshold = 0.0
ob_player_026.location = (32.6, -76.87, -6.028)
ob_player_026.rotation_euler = (1.047, -1.571, 0.0)
ob_player_026.empty_display_size = 0.25
ob_player_026.empty_image_offset = (0.0, 0.0)
ob_player_026.lineart.crease_threshold = 0.0
ob_player_025.location = (32.2, -77.57, -6.028)
ob_player_025.rotation_euler = (1.047, -1.571, 0.0)
ob_player_025.empty_display_size = 0.25
ob_player_025.empty_image_offset = (0.0, 0.0)
ob_player_025.lineart.crease_threshold = 0.0
ob_player_024.location = (31.75, -78.35, -6.028)
ob_player_024.rotation_euler = (1.047, -1.571, 0.0)
ob_player_024.empty_display_size = 0.25
ob_player_024.empty_image_offset = (0.0, 0.0)
ob_player_024.lineart.crease_threshold = 0.0
ob_player_023.location = (32.18, -75.59, -6.028)
ob_player_023.rotation_euler = (1.047, -1.571, 0.0)
ob_player_023.empty_display_size = 0.25
ob_player_023.empty_image_offset = (0.0, 0.0)
ob_player_023.lineart.crease_threshold = 0.0
ob_player_022.location = (31.73, -76.37, -6.028)
ob_player_022.rotation_euler = (1.047, -1.571, 0.0)
ob_player_022.empty_display_size = 0.25
ob_player_022.empty_image_offset = (0.0, 0.0)
ob_player_022.lineart.crease_threshold = 0.0
ob_player_021.location = (31.33, -77.07, -6.028)
ob_player_021.rotation_euler = (1.047, -1.571, 0.0)
ob_player_021.empty_display_size = 0.25
ob_player_021.empty_image_offset = (0.0, 0.0)
ob_player_021.lineart.crease_threshold = 0.0
ob_player_020.location = (30.88, -77.85, -6.028)
ob_player_020.rotation_euler = (1.047, -1.571, 0.0)
ob_player_020.empty_display_size = 0.25
ob_player_020.empty_image_offset = (0.0, 0.0)
ob_player_020.lineart.crease_threshold = 0.0
ob_player_019.location = (30.01, -77.35, -6.028)
ob_player_019.rotation_euler = (1.047, -1.571, 0.0)
ob_player_019.empty_display_size = 0.25
ob_player_019.empty_image_offset = (0.0, 0.0)
ob_player_019.lineart.crease_threshold = 0.0
ob_player_018.location = (30.46, -76.57, -6.028)
ob_player_018.rotation_euler = (1.047, -1.571, 0.0)
ob_player_018.empty_display_size = 0.25
ob_player_018.empty_image_offset = (0.0, 0.0)
ob_player_018.lineart.crease_threshold = 0.0
ob_player_017.location = (30.86, -75.87, -6.028)
ob_player_017.rotation_euler = (1.047, -1.571, 0.0)
ob_player_017.empty_display_size = 0.25
ob_player_017.empty_image_offset = (0.0, 0.0)
ob_player_017.lineart.crease_threshold = 0.0
ob_player_016.location = (31.31, -75.09, -6.028)
ob_player_016.rotation_euler = (1.047, -1.571, 0.0)
ob_player_016.empty_display_size = 0.25
ob_player_016.empty_image_offset = (0.0, 0.0)
ob_player_016.lineart.crease_threshold = 0.0
ob_player_015.location = (30.45, -74.59, -6.028)
ob_player_015.rotation_euler = (1.047, -1.571, 0.0)
ob_player_015.empty_display_size = 0.25
ob_player_015.empty_image_offset = (0.0, 0.0)
ob_player_015.lineart.crease_threshold = 0.0
ob_player_014.location = (30.0, -75.37, -6.028)
ob_player_014.rotation_euler = (1.047, -1.571, 0.0)
ob_player_014.empty_display_size = 0.25
ob_player_014.empty_image_offset = (0.0, 0.0)
ob_player_014.lineart.crease_threshold = 0.0
ob_player_011.location = (32.61, -78.85, -6.028)
ob_player_011.rotation_euler = (1.047, -1.571, 0.0)
ob_player_011.empty_display_size = 0.25
ob_player_011.empty_image_offset = (0.0, 0.0)
ob_player_011.lineart.crease_threshold = 0.0
ob_player_010.location = (33.06, -78.07, -6.028)
ob_player_010.rotation_euler = (1.047, -1.571, 0.0)
ob_player_010.empty_display_size = 0.25
ob_player_010.empty_image_offset = (0.0, 0.0)
ob_player_010.lineart.crease_threshold = 0.0
ob_player_009.location = (33.46, -77.37, -6.028)
ob_player_009.rotation_euler = (1.047, -1.571, 0.0)
ob_player_009.empty_display_size = 0.25
ob_player_009.empty_image_offset = (0.0, 0.0)
ob_player_009.lineart.crease_threshold = 0.0
ob_player_008.location = (33.91, -76.59, -6.028)
ob_player_008.rotation_euler = (1.047, -1.571, 0.0)
ob_player_008.empty_display_size = 0.25
ob_player_008.empty_image_offset = (0.0, 0.0)
ob_player_008.lineart.crease_threshold = 0.0
ob_city2_002.location = (23.77, 52.29, -20.25)
ob_city2_002.lock_rotations_4d = False
ob_city2_002.empty_display_type = 'ARROWS'
ob_city2_002.lineart.crease_threshold = 0.0
_vg = ob_city2_002.vertex_groups.new(name='Group')
ob_point_000.location = (24.79, -68.23, -2.795)
ob_point_000.rotation_euler = (0.0, -0.0, 1.047)
ob_point_000.lineart.crease_threshold = 0.0
ob_end.location = (15.95, 122.4, 30.96)
ob_end.rotation_euler = (2.314e-08, 3.046e-09, 3.142)
ob_end.scale = (1.993, 1.993, 1.993)
ob_end.empty_display_type = 'SPHERE'
ob_end.empty_image_offset = (0.0, 0.0)
ob_end.lineart.crease_threshold = 0.0
ob_detach2.location = (22.95, -22.51, 1.61)
ob_detach2.scale = (31.18, 31.18, 31.18)
ob_detach2.empty_display_type = 'SPHERE'
ob_detach2.empty_image_offset = (0.0, 0.0)
ob_detach2.lineart.crease_threshold = 0.0
ob_player_133.location = (33.91, -76.59, -16.93)
ob_player_133.rotation_euler = (1.047, -1.571, 0.0)
ob_player_133.empty_display_size = 0.25
ob_player_133.empty_image_offset = (0.0, 0.0)
ob_player_133.lineart.crease_threshold = 0.0
ob_player_132.location = (33.46, -77.37, -16.93)
ob_player_132.rotation_euler = (1.047, -1.571, 0.0)
ob_player_132.empty_display_size = 0.25
ob_player_132.empty_image_offset = (0.0, 0.0)
ob_player_132.lineart.crease_threshold = 0.0
ob_player_131.location = (33.06, -78.07, -16.93)
ob_player_131.rotation_euler = (1.047, -1.571, 0.0)
ob_player_131.empty_display_size = 0.25
ob_player_131.empty_image_offset = (0.0, 0.0)
ob_player_131.lineart.crease_threshold = 0.0
ob_player_130.location = (32.61, -78.85, -16.93)
ob_player_130.rotation_euler = (1.047, -1.571, 0.0)
ob_player_130.empty_display_size = 0.25
ob_player_130.empty_image_offset = (0.0, 0.0)
ob_player_130.lineart.crease_threshold = 0.0
ob_player_044.location = (29.15, -76.85, -16.93)
ob_player_044.rotation_euler = (1.047, -1.571, 0.0)
ob_player_044.empty_display_size = 0.25
ob_player_044.empty_image_offset = (0.0, 0.0)
ob_player_044.lineart.crease_threshold = 0.0
ob_player_043.location = (29.6, -76.07, -16.93)
ob_player_043.rotation_euler = (1.047, -1.571, 0.0)
ob_player_043.empty_display_size = 0.25
ob_player_043.empty_image_offset = (0.0, 0.0)
ob_player_043.lineart.crease_threshold = 0.0
ob_player_042.location = (30.0, -75.37, -16.93)
ob_player_042.rotation_euler = (1.047, -1.571, 0.0)
ob_player_042.empty_display_size = 0.25
ob_player_042.empty_image_offset = (0.0, 0.0)
ob_player_042.lineart.crease_threshold = 0.0
ob_player_041.location = (30.45, -74.59, -16.93)
ob_player_041.rotation_euler = (1.047, -1.571, 0.0)
ob_player_041.empty_display_size = 0.25
ob_player_041.empty_image_offset = (0.0, 0.0)
ob_player_041.lineart.crease_threshold = 0.0
ob_player_040.location = (31.31, -75.09, -16.93)
ob_player_040.rotation_euler = (1.047, -1.571, 0.0)
ob_player_040.empty_display_size = 0.25
ob_player_040.empty_image_offset = (0.0, 0.0)
ob_player_040.lineart.crease_threshold = 0.0
ob_player_039.location = (30.86, -75.87, -16.93)
ob_player_039.rotation_euler = (1.047, -1.571, 0.0)
ob_player_039.empty_display_size = 0.25
ob_player_039.empty_image_offset = (0.0, 0.0)
ob_player_039.lineart.crease_threshold = 0.0
ob_player_038.location = (30.46, -76.57, -16.93)
ob_player_038.rotation_euler = (1.047, -1.571, 0.0)
ob_player_038.empty_display_size = 0.25
ob_player_038.empty_image_offset = (0.0, 0.0)
ob_player_038.lineart.crease_threshold = 0.0
ob_player_037.location = (30.01, -77.35, -16.93)
ob_player_037.rotation_euler = (1.047, -1.571, 0.0)
ob_player_037.empty_display_size = 0.25
ob_player_037.empty_image_offset = (0.0, 0.0)
ob_player_037.lineart.crease_threshold = 0.0
ob_script.location = (27.85, -94.2, -17.33)
ob_script.empty_display_type = 'CUBE'
ob_script.empty_image_offset = (0.0, 0.0)
ob_script.lineart.crease_threshold = 0.0
ob_detach1.location = (24.73, -55.82, -3.037)
ob_detach1.scale = (3.853, 3.853, 3.853)
ob_detach1.empty_display_type = 'SPHERE'
ob_detach1.empty_image_offset = (0.0, 0.0)
ob_detach1.lineart.crease_threshold = 0.0
ob_player_007.location = (30.88, -77.85, -16.93)
ob_player_007.rotation_euler = (1.047, -1.571, 0.0)
ob_player_007.empty_display_size = 0.25
ob_player_007.empty_image_offset = (0.0, 0.0)
ob_player_007.lineart.crease_threshold = 0.0
ob_player_006.location = (31.33, -77.07, -16.93)
ob_player_006.rotation_euler = (1.047, -1.571, 0.0)
ob_player_006.empty_display_size = 0.25
ob_player_006.empty_image_offset = (0.0, 0.0)
ob_player_006.lineart.crease_threshold = 0.0
ob_player_005.location = (31.73, -76.37, -16.93)
ob_player_005.rotation_euler = (1.047, -1.571, 0.0)
ob_player_005.empty_display_size = 0.25
ob_player_005.empty_image_offset = (0.0, 0.0)
ob_player_005.lineart.crease_threshold = 0.0
ob_player_004.location = (32.18, -75.59, -16.93)
ob_player_004.rotation_euler = (1.047, -1.571, 0.0)
ob_player_004.empty_display_size = 0.25
ob_player_004.empty_image_offset = (0.0, 0.0)
ob_player_004.lineart.crease_threshold = 0.0
ob_player_003.location = (31.75, -78.35, -17.08)
ob_player_003.rotation_euler = (0.0, -0.0, 2.618)
ob_player_003.empty_display_type = 'ARROWS'
ob_player_003.empty_display_size = 0.25
ob_player_003.empty_image_offset = (0.0, 0.0)
ob_player_003.lineart.crease_threshold = 0.0
ob_player_001.location = (32.6, -76.87, -17.08)
ob_player_001.rotation_euler = (0.0, -0.0, 2.618)
ob_player_001.empty_display_type = 'ARROWS'
ob_player_001.empty_display_size = 0.25
ob_player_001.empty_image_offset = (0.0, 0.0)
ob_player_001.lineart.crease_threshold = 0.0
ob_player_002.location = (32.2, -77.57, -17.08)
ob_player_002.rotation_euler = (0.0, -0.0, 2.618)
ob_player_002.empty_display_type = 'ARROWS'
ob_player_002.empty_display_size = 0.25
ob_player_002.empty_image_offset = (0.0, 0.0)
ob_player_002.lineart.crease_threshold = 0.0
ob_point_001.location = (25.19, -73.29, -10.95)
ob_point_001.rotation_euler = (0.0, -0.0, 1.047)
ob_point_001.lineart.crease_threshold = 0.0
ob_player.location = (33.05, -76.09, -17.08)
ob_player.rotation_euler = (0.0, -0.0, 2.618)
ob_player.empty_display_type = 'ARROWS'
ob_player.empty_display_size = 0.25
ob_player.empty_image_offset = (0.0, 0.0)
ob_player.lineart.crease_threshold = 0.0
ob_main.location = (24.67, -74.45, -9.635)
ob_main.rotation_euler = (0.0, -0.0, 1.047)
ob_main.lock_rotations_4d = False
ob_main.empty_display_type = 'ARROWS'
ob_main.lineart.crease_threshold = 0.0
_vg = ob_main.vertex_groups.new(name='Group')

# ---- collection membership
col_collection_1.objects.link(ob_empty_006)
col_collection_1.objects.link(ob_empty_005)
col_collection_1.objects.link(ob_empty_004)
col_collection_1.objects.link(ob_empty_003)
col_collection_1.objects.link(ob_player_156)
col_collection_1.objects.link(ob_player_155)
col_collection_1.objects.link(ob_player_154)
col_collection_1.objects.link(ob_player_153)
col_collection_1.objects.link(ob_player_152)
col_collection_1.objects.link(ob_player_151)
col_collection_1.objects.link(ob_player_150)
col_collection_1.objects.link(ob_player_149)
col_collection_1.objects.link(ob_player_148)
col_collection_1.objects.link(ob_player_147)
col_collection_1.objects.link(ob_player_146)
col_collection_1.objects.link(ob_player_062)
col_collection_1.objects.link(ob_player_051)
col_collection_1.objects.link(ob_player_050)
col_collection_1.objects.link(ob_player_036)
col_collection_1.objects.link(ob_player_013)
col_collection_1.objects.link(ob_player_012)
col_collection_1.objects.link(ob_main_002)
col_collection_1.objects.link(ob_point)
col_collection_1.objects.link(ob_scenery2_008)
col_collection_1.objects.link(ob_scenery2_007)
col_collection_1.objects.link(ob_scenery2_006)
col_collection_1.objects.link(ob_scenery2_000)
col_collection_1.objects.link(ob_scenery2_005)
col_collection_1.objects.link(ob_scenery2_004)
col_collection_1.objects.link(ob_scenery2_003)
col_collection_1.objects.link(ob_empty_002)
col_collection_1.objects.link(ob_scenery2_002)
col_collection_1.objects.link(ob_scenery2_001)
col_collection_1.objects.link(ob_main_001)
col_collection_1.objects.link(ob_sun)
col_collection_1.objects.link(ob_updown2)
col_collection_1.objects.link(ob_updown1)
col_collection_1.objects.link(ob_plane)
col_collection_1.objects.link(ob_empty_001)
col_collection_1.objects.link(ob_empty)
col_collection_1.objects.link(ob_player_145)
col_collection_1.objects.link(ob_player_144)
col_collection_1.objects.link(ob_player_143)
col_collection_1.objects.link(ob_player_142)
col_collection_1.objects.link(ob_player_141)
col_collection_1.objects.link(ob_player_140)
col_collection_1.objects.link(ob_player_139)
col_collection_1.objects.link(ob_player_138)
col_collection_1.objects.link(ob_player_137)
col_collection_1.objects.link(ob_player_136)
col_collection_1.objects.link(ob_player_063)
col_collection_1.objects.link(ob_player_061)
col_collection_1.objects.link(ob_player_060)
col_collection_1.objects.link(ob_player_059)
col_collection_1.objects.link(ob_player_058)
col_collection_1.objects.link(ob_player_057)
col_collection_1.objects.link(ob_player_056)
col_collection_1.objects.link(ob_player_055)
col_collection_1.objects.link(ob_player_054)
col_collection_1.objects.link(ob_player_053)
col_collection_1.objects.link(ob_player_052)
col_collection_1.objects.link(ob_player_049)
col_collection_1.objects.link(ob_player_048)
col_collection_1.objects.link(ob_player_047)
col_collection_1.objects.link(ob_player_046)
col_collection_1.objects.link(ob_player_045)
col_collection_1.objects.link(ob_player_035)
col_collection_1.objects.link(ob_player_034)
col_collection_1.objects.link(ob_player_033)
col_collection_1.objects.link(ob_player_032)
col_collection_1.objects.link(ob_player_031)
col_collection_1.objects.link(ob_player_030)
col_collection_1.objects.link(ob_player_029)
col_collection_1.objects.link(ob_player_028)
col_collection_1.objects.link(ob_player_027)
col_collection_1.objects.link(ob_player_026)
col_collection_1.objects.link(ob_player_025)
col_collection_1.objects.link(ob_player_024)
col_collection_1.objects.link(ob_player_023)
col_collection_1.objects.link(ob_player_022)
col_collection_1.objects.link(ob_player_021)
col_collection_1.objects.link(ob_player_020)
col_collection_1.objects.link(ob_player_019)
col_collection_1.objects.link(ob_player_018)
col_collection_1.objects.link(ob_player_017)
col_collection_1.objects.link(ob_player_016)
col_collection_1.objects.link(ob_player_015)
col_collection_1.objects.link(ob_player_014)
col_collection_1.objects.link(ob_player_011)
col_collection_1.objects.link(ob_player_010)
col_collection_1.objects.link(ob_player_009)
col_collection_1.objects.link(ob_player_008)
col_collection_1.objects.link(ob_city2_002)
col_collection_1.objects.link(ob_point_000)
col_collection_1.objects.link(ob_end)
col_collection_1.objects.link(ob_detach2)
col_collection_1.objects.link(ob_player_133)
col_collection_1.objects.link(ob_player_132)
col_collection_1.objects.link(ob_player_131)
col_collection_1.objects.link(ob_player_130)
col_collection_1.objects.link(ob_player_044)
col_collection_1.objects.link(ob_player_043)
col_collection_1.objects.link(ob_player_042)
col_collection_1.objects.link(ob_player_041)
col_collection_1.objects.link(ob_player_040)
col_collection_1.objects.link(ob_player_039)
col_collection_1.objects.link(ob_player_038)
col_collection_1.objects.link(ob_player_037)
col_collection_1.objects.link(ob_script)
col_collection_1.objects.link(ob_detach1)
col_collection_1.objects.link(ob_player_007)
col_collection_1.objects.link(ob_player_006)
col_collection_1.objects.link(ob_player_005)
col_collection_1.objects.link(ob_player_004)
col_collection_1.objects.link(ob_player_003)
col_collection_1.objects.link(ob_player_001)
col_collection_1.objects.link(ob_player_002)
col_collection_1.objects.link(ob_point_001)
col_collection_1.objects.link(ob_player)
col_collection_1.objects.link(ob_main)

# ---- scene / render settings (as saved in the file)
scene.frame_start = 1; scene.frame_end = 250; scene.frame_set(0)
scene.render.engine = 'BLENDER_EEVEE_NEXT'
scene.render.resolution_percentage = 50
scene.render.dither_intensity = 0.0
scene.cycles.use_denoising = False
scene.cycles.samples = 10
scene.cycles.sampling_pattern = 'TABULATED_SOBOL'
scene.cycles.light_sampling_threshold = 0.0
scene.cycles.use_adaptive_sampling = False
scene.cycles.use_light_tree = False
scene.cycles.blur_glossy = 0.0
scene.cycles.volume_bounces = 1
scene.cycles.pixel_filter_type = 'GAUSSIAN'
scene.cycles.sample_clamp_indirect = 0.0
scene.view_settings.view_transform = 'Standard'
bpy.context.view_layer.update()

# ---- added for rendering (the .blend has no active camera): camera
cam_auto = bpy.data.cameras.new('AutoCamera')
cam_auto.lens = 50.0
cam_auto.sensor_width = 36.0
cam_auto.clip_end = 18132.3
ob_auto_camera = bpy.data.objects.new('AutoCamera', cam_auto)
scene.collection.objects.link(ob_auto_camera)
ob_auto_camera.location = (1070.44, -1246.83, 863.355)
ob_auto_camera.rotation_euler = (1.09748, -7.21219e-08, 0.694738)
scene.camera = ob_auto_camera
bpy.context.view_layer.update()
